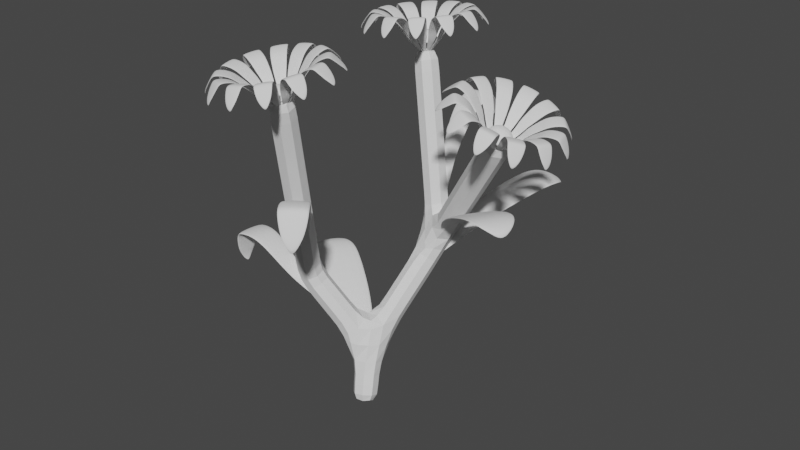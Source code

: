 # Source: Flower2.blend  (saved by Blender 2.92.15; exported with 4.5.12 LTS)
import bpy
from mathutils import Matrix  # noqa: F401  (used for matrix-valued properties, if any)

bpy.ops.wm.read_factory_settings(use_empty=True)
scene = bpy.context.scene
scene.name = 'Scene'

# ---- collections
col_collection = bpy.data.collections.new('Collection'); scene.collection.children.link(col_collection)

# ---- world
world_world = bpy.data.worlds.new('World'); scene.world = world_world
world_world.use_nodes = True; world_world.node_tree.nodes.clear()
_N = world_world.node_tree.nodes; _L = world_world.node_tree.links
n0 = _N.new('ShaderNodeOutputWorld'); n0.name = 'World Output'; n0.location = (300, 300)
n1 = _N.new('ShaderNodeBackground'); n1.name = 'Background'; n1.location = (10, 300)
n1.inputs[0].default_value = (0.05088, 0.05088, 0.05088, 1.0)
_L.new(n1.outputs[0], n0.inputs[0])
n0.is_active_output = True
world_world.color = (0.05088, 0.05088, 0.05088)
world_world.use_sun_shadow = False
world_world.sun_shadow_jitter_overblur = 0.0

# ---- meshes
me_plane_001 = bpy.data.meshes.new('Plane.001')
me_plane_001.from_pydata([(-0.6606, 2.523, 6.082), (0.01173, 2.152, 2.605), (-0.1878, 0.3661, 1.028), (0.0, 0.0, 0.0), (-1.241, -0.02934, 2.335), (-0.653, -1.115, 6.217), (2.009, 1.127, 5.438)], [(1, 0), (2, 1), (3, 2), (2, 4), (4, 5), (1, 6)], [])
_uv = me_plane_001.uv_layers.new(name='UVMap')
_uv.uv.foreach_set('vector', [])
me_plane_001.materials.append(None)
me_plane_001.use_remesh_fix_poles = True
me_plane_001.use_remesh_preserve_attributes = False
me_plane_001.use_mirror_vertex_groups = False
me_plane_001.update()
me_circle_018 = bpy.data.meshes.new('Circle.018')
me_circle_018.from_pydata([(0.8874, 0.1476, 0.465), (0.7476, 0.1446, 0.4307), (0.6315, 0.1357, 0.3686), (0.5265, 0.1212, 0.2533), (0.4288, 0.1016, 0.1574), (0.3546, 0.07783, 0.02602), (0.2935, 0.0691, -0.06233), (0.09733, 0.03174, -0.2725), (0.08366, 0.001096, -0.2725), (0.09733, -0.02955, -0.2725), (0.2935, -0.088, -0.06233), (0.3546, -0.09672, 0.02602), (0.4288, -0.1205, 0.1574), (0.5265, -0.1401, 0.2533), (0.6315, -0.1546, 0.3686), (0.7476, -0.1635, 0.4307), (0.8874, -0.1665, 0.465), (0.9408, -0.1635, 0.4392), (0.9847, -0.1546, 0.3889), (1.028, -0.1401, 0.3392), (1.067, -0.1205, 0.286), (1.097, -0.09672, 0.2457), (1.121, -0.06957, 0.2047), (1.135, -0.0401, 0.1692), (1.14, -0.00945, 0.1586), (1.135, 0.0212, 0.1692), (1.121, 0.05067, 0.2047), (1.097, 0.07783, 0.2457), (1.067, 0.1016, 0.286), (1.028, 0.1212, 0.3392), (0.9847, 0.1357, 0.3889), (0.9408, 0.1446, 0.4392), (0.8925, 0.1476, 0.4978), (0.7526, 0.1446, 0.4636), (0.6366, 0.1357, 0.4015), (0.5316, 0.1212, 0.2861), (0.4338, 0.1016, 0.1903), (0.3597, 0.07783, 0.05888), (0.2986, 0.05067, -0.02948), (0.1024, 0.03174, -0.2397), (0.08876, 0.001096, -0.2397), (0.1024, -0.02955, -0.2397), (0.2986, -0.06957, -0.02948), (0.3597, -0.09672, 0.05888), (0.4338, -0.1205, 0.1903), (0.5316, -0.1401, 0.2861), (0.6366, -0.1546, 0.4015), (0.7526, -0.1635, 0.4636), (0.8925, -0.1665, 0.4978), (0.9459, -0.1635, 0.472), (0.9898, -0.1546, 0.4217), (1.033, -0.1401, 0.372), (1.072, -0.1205, 0.3188), (1.102, -0.09672, 0.2785), (1.126, -0.06957, 0.2376), (1.14, -0.0401, 0.202), (1.146, -0.00945, 0.1915), (1.14, 0.0212, 0.202), (1.126, 0.05067, 0.2376), (1.102, 0.07783, 0.2785), (1.072, 0.1016, 0.3188), (1.033, 0.1212, 0.372), (0.9898, 0.1357, 0.4217), (0.9459, 0.1446, 0.472)], [], [(24, 23, 25), (23, 22, 26, 25), (22, 21, 27, 26), (21, 20, 28, 27), (20, 19, 29, 28), (19, 18, 30, 29), (18, 17, 31, 30), (0, 31, 17, 16), (1, 0, 16, 15), (2, 1, 15, 14), (3, 2, 14, 13), (4, 3, 13, 12), (5, 4, 12, 11), (6, 5, 11, 10), (7, 6, 10, 9), (8, 7, 9), (56, 57, 55), (55, 57, 58, 54), (54, 58, 59, 53), (53, 59, 60, 52), (52, 60, 61, 51), (51, 61, 62, 50), (50, 62, 63, 49), (32, 48, 49, 63), (33, 47, 48, 32), (34, 46, 47, 33), (35, 45, 46, 34), (36, 44, 45, 35), (37, 43, 44, 36), (38, 42, 43, 37), (39, 41, 42, 38), (40, 41, 39), (19, 51, 50, 18), (6, 38, 37, 5), (17, 49, 48, 16), (20, 52, 51, 19), (7, 39, 38, 6), (21, 53, 52, 20), (8, 40, 39, 7), (22, 54, 53, 21), (9, 41, 40, 8), (23, 55, 54, 22), (10, 42, 41, 9), (24, 56, 55, 23), (11, 43, 42, 10), (25, 57, 56, 24), (12, 44, 43, 11), (26, 58, 57, 25), (13, 45, 44, 12), (27, 59, 58, 26), (14, 46, 45, 13), (1, 33, 32, 0), (28, 60, 59, 27), (15, 47, 46, 14), (2, 34, 33, 1), (29, 61, 60, 28), (16, 48, 47, 15), (3, 35, 34, 2), (30, 62, 61, 29), (4, 36, 35, 3), (31, 63, 62, 30), (18, 50, 49, 17), (5, 37, 36, 4), (0, 32, 63, 31)])
me_circle_018.use_remesh_fix_poles = True
me_circle_018.use_remesh_preserve_attributes = False
me_circle_018.use_mirror_vertex_groups = False
me_circle_018.update()
me_icosphere_006 = bpy.data.meshes.new('Icosphere.006')
me_icosphere_006.from_pydata([(0.06603, -0.2032, 0.001168), (-0.1729, -0.1256, 0.001168), (-0.1729, 0.1256, 0.001168), (0.06603, 0.2032, 0.001168), (0.2137, 8.172e-09, 0.001167), (3.914e-08, 8.172e-09, 0.1332), (0.2285, -0.03526, -0.04567), (0.2272, -0.07382, -0.1057), (0.2272, 0.07382, -0.1057), (0.2285, 0.03526, -0.04567), (0.03708, -0.2282, -0.04567), (3.914e-08, -0.2389, -0.1057), (0.1404, -0.1933, -0.1057), (0.1042, -0.2064, -0.04567), (-0.2056, -0.1058, -0.04567), (-0.2272, -0.07382, -0.1057), (-0.1404, -0.1933, -0.1057), (-0.1642, -0.1629, -0.04567), (-0.1642, 0.1629, -0.04567), (-0.1404, 0.1933, -0.1057), (-0.2272, 0.07382, -0.1057), (-0.2056, 0.1058, -0.04567), (0.1042, 0.2064, -0.04567), (0.1404, 0.1933, -0.1057), (3.914e-08, 0.2389, -0.1057), (0.03708, 0.2282, -0.04567), (0.1985, -0.05706, 0.01433), (0.1644, -0.1194, 0.01992), (0.1156, -0.1712, 0.01433), (0.00708, -0.2064, 0.01433), (-0.0628, -0.1933, 0.01992), (-0.1271, -0.1629, 0.01433), (-0.1941, -0.07053, 0.01433), (-0.2032, 1.34e-08, 0.01992), (-0.1941, 0.07053, 0.01433), (-0.1271, 0.1629, 0.01433), (-0.0628, 0.1933, 0.01992), (0.00708, 0.2064, 0.01433), (0.1156, 0.1712, 0.01433), (0.1644, 0.1194, 0.01992), (0.1985, 0.05706, 0.01433), (0.01854, -0.05706, 0.1256), (0.03881, -0.1194, 0.09754), (0.05562, -0.1712, 0.05141), (0.18, 8.172e-09, 0.0514), (0.1256, 8.172e-09, 0.09754), (0.06, 8.172e-09, 0.1256), (-0.04854, -0.03526, 0.1256), (-0.1016, -0.07382, 0.09754), (-0.1456, -0.1058, 0.05141), (-0.04854, 0.03526, 0.1256), (-0.1016, 0.07382, 0.09754), (-0.1456, 0.1058, 0.05141), (0.01854, 0.05706, 0.1256), (0.03881, 0.1194, 0.09754), (0.05562, 0.1712, 0.05141), (0.08643, 0.06279, 0.108), (0.1525, 0.06279, 0.06719), (0.1068, 0.1256, 0.06719), (-0.03301, 0.1016, 0.108), (-0.01261, 0.1644, 0.06719), (-0.08643, 0.1404, 0.06719), (-0.1068, 8.172e-09, 0.108), (-0.1602, 0.03881, 0.06719), (-0.1602, -0.03881, 0.06719), (-0.03301, -0.1016, 0.108), (-0.08643, -0.1404, 0.06719), (-0.01261, -0.1644, 0.06719), (0.08643, -0.06279, 0.108), (0.1068, -0.1256, 0.06719), (0.1525, -0.06279, 0.06719), (0.2059, 0.1016, -0.03964), (0.1933, 0.1404, -0.1057), (0.1602, 0.1644, -0.03964), (-0.03301, 0.2272, -0.03964), (-0.07382, 0.2272, -0.1057), (-0.1068, 0.2032, -0.03964), (-0.2263, 0.03881, -0.03964), (-0.2389, -7.997e-08, -0.1057), (-0.2263, -0.03881, -0.03964), (-0.1068, -0.2032, -0.03964), (-0.07382, -0.2272, -0.1057), (-0.03301, -0.2272, -0.03964), (0.1602, -0.1644, -0.03964), (0.1933, -0.1404, -0.1057), (0.2059, -0.1016, -0.03964), (0.07382, 0.2272, -0.1057), (-0.1933, 0.1404, -0.1057), (-0.1933, -0.1404, -0.1057), (0.07382, -0.2272, -0.1057), (0.2389, 8.172e-09, -0.1057)], [], [(0, 28, 43), (1, 31, 49), (2, 34, 52), (3, 37, 55), (4, 40, 44), (46, 53, 5), (45, 56, 46), (44, 57, 45), (46, 56, 53), (56, 54, 53), (45, 57, 56), (57, 58, 56), (56, 58, 54), (58, 55, 54), (44, 40, 57), (40, 39, 57), (57, 39, 58), (39, 38, 58), (58, 38, 55), (38, 3, 55), (53, 50, 5), (54, 59, 53), (55, 60, 54), (53, 59, 50), (59, 51, 50), (54, 60, 59), (60, 61, 59), (59, 61, 51), (61, 52, 51), (55, 37, 60), (37, 36, 60), (60, 36, 61), (36, 35, 61), (61, 35, 52), (35, 2, 52), (50, 47, 5), (51, 62, 50), (52, 63, 51), (50, 62, 47), (62, 48, 47), (51, 63, 62), (63, 64, 62), (62, 64, 48), (64, 49, 48), (52, 34, 63), (34, 33, 63), (63, 33, 64), (33, 32, 64), (64, 32, 49), (32, 1, 49), (47, 41, 5), (48, 65, 47), (49, 66, 48), (47, 65, 41), (65, 42, 41), (48, 66, 65), (66, 67, 65), (65, 67, 42), (67, 43, 42), (49, 31, 66), (31, 30, 66), (66, 30, 67), (30, 29, 67), (67, 29, 43), (29, 0, 43), (41, 46, 5), (42, 68, 41), (43, 69, 42), (41, 68, 46), (68, 45, 46), (42, 69, 68), (69, 70, 68), (68, 70, 45), (70, 44, 45), (43, 28, 69), (28, 27, 69), (69, 27, 70), (27, 26, 70), (70, 26, 44), (26, 4, 44), (9, 40, 4), (8, 71, 9), (9, 71, 40), (71, 39, 40), (8, 72, 71), (72, 73, 71), (71, 73, 39), (73, 38, 39), (72, 23, 73), (23, 22, 73), (73, 22, 38), (22, 3, 38), (25, 37, 3), (24, 74, 25), (25, 74, 37), (74, 36, 37), (24, 75, 74), (75, 76, 74), (74, 76, 36), (76, 35, 36), (75, 19, 76), (19, 18, 76), (76, 18, 35), (18, 2, 35), (21, 34, 2), (20, 77, 21), (21, 77, 34), (77, 33, 34), (20, 78, 77), (78, 79, 77), (77, 79, 33), (79, 32, 33), (78, 15, 79), (15, 14, 79), (79, 14, 32), (14, 1, 32), (17, 31, 1), (16, 80, 17), (17, 80, 31), (80, 30, 31), (16, 81, 80), (81, 82, 80), (80, 82, 30), (82, 29, 30), (81, 11, 82), (11, 10, 82), (82, 10, 29), (10, 0, 29), (13, 28, 0), (12, 83, 13), (13, 83, 28), (83, 27, 28), (12, 84, 83), (84, 85, 83), (83, 85, 27), (85, 26, 27), (84, 7, 85), (7, 6, 85), (85, 6, 26), (6, 4, 26), (22, 25, 3), (23, 86, 22), (22, 86, 25), (86, 24, 25), (18, 21, 2), (19, 87, 18), (18, 87, 21), (87, 20, 21), (14, 17, 1), (15, 88, 14), (14, 88, 17), (88, 16, 17), (10, 13, 0), (11, 89, 10), (10, 89, 13), (89, 12, 13), (6, 9, 4), (7, 90, 6), (6, 90, 9), (90, 8, 9), (8, 90, 7, 84, 12, 89, 11, 81, 16, 88, 15, 78, 20, 87, 19, 75, 24, 86, 23, 72)])
_uv = me_icosphere_006.uv_layers.new(name='UVMap')
_uv.uv.foreach_set('vector', [0.8182, 0.3149, 0.7727, 0.3149, 0.7955, 0.3543, 1.0, 0.3149, 0.9545, 0.3149, 0.9773, 0.3543, 0.2727, 0.3149, 0.2273, 0.3149, 0.25, 0.3543, 0.4545, 0.3149, 0.4091, 0.3149, 0.4318, 0.3543, 0.6364, 0.3149, 0.5909, 0.3149, 0.6136, 0.3543, 0.5682, 0.433, 0.5227, 0.433, 0.5455, 0.4724, 0.5909, 0.3937, 0.5455, 0.3937, 0.5682, 0.433, 0.6136, 0.3543, 0.5682, 0.3543, 0.5909, 0.3937, 0.5682, 0.433, 0.5455, 0.3937, 0.5227, 0.433, 0.5455, 0.3937, 0.5, 0.3937, 0.5227, 0.433, 0.5909, 0.3937, 0.5682, 0.3543, 0.5455, 0.3937, 0.5682, 0.3543, 0.5227, 0.3543, 0.5455, 0.3937, 0.5455, 0.3937, 0.5227, 0.3543, 0.5, 0.3937, 0.5227, 0.3543, 0.4773, 0.3543, 0.5, 0.3937, 0.6136, 0.3543, 0.5909, 0.3149, 0.5682, 0.3543, 0.5909, 0.3149, 0.5455, 0.3149, 0.5682, 0.3543, 0.5682, 0.3543, 0.5455, 0.3149, 0.5227, 0.3543, 0.5455, 0.3149, 0.5, 0.3149, 0.5227, 0.3543, 0.5227, 0.3543, 0.5, 0.3149, 0.4773, 0.3543, 0.5, 0.3149, 0.4545, 0.3149, 0.4773, 0.3543, 0.3864, 0.433, 0.3409, 0.433, 0.3636, 0.4724, 0.4091, 0.3937, 0.3636, 0.3937, 0.3864, 0.433, 0.4318, 0.3543, 0.3864, 0.3543, 0.4091, 0.3937, 0.3864, 0.433, 0.3636, 0.3937, 0.3409, 0.433, 0.3636, 0.3937, 0.3182, 0.3937, 0.3409, 0.433, 0.4091, 0.3937, 0.3864, 0.3543, 0.3636, 0.3937, 0.3864, 0.3543, 0.3409, 0.3543, 0.3636, 0.3937, 0.3636, 0.3937, 0.3409, 0.3543, 0.3182, 0.3937, 0.3409, 0.3543, 0.2955, 0.3543, 0.3182, 0.3937, 0.4318, 0.3543, 0.4091, 0.3149, 0.3864, 0.3543, 0.4091, 0.3149, 0.3636, 0.3149, 0.3864, 0.3543, 0.3864, 0.3543, 0.3636, 0.3149, 0.3409, 0.3543, 0.3636, 0.3149, 0.3182, 0.3149, 0.3409, 0.3543, 0.3409, 0.3543, 0.3182, 0.3149, 0.2955, 0.3543, 0.3182, 0.3149, 0.2727, 0.3149, 0.2955, 0.3543, 0.2045, 0.433, 0.1591, 0.433, 0.1818, 0.4724, 0.2273, 0.3937, 0.1818, 0.3937, 0.2045, 0.433, 0.25, 0.3543, 0.2045, 0.3543, 0.2273, 0.3937, 0.2045, 0.433, 0.1818, 0.3937, 0.1591, 0.433, 0.1818, 0.3937, 0.1364, 0.3937, 0.1591, 0.433, 0.2273, 0.3937, 0.2045, 0.3543, 0.1818, 0.3937, 0.2045, 0.3543, 0.1591, 0.3543, 0.1818, 0.3937, 0.1818, 0.3937, 0.1591, 0.3543, 0.1364, 0.3937, 0.1591, 0.3543, 0.1136, 0.3543, 0.1364, 0.3937, 0.25, 0.3543, 0.2273, 0.3149, 0.2045, 0.3543, 0.2273, 0.3149, 0.1818, 0.3149, 0.2045, 0.3543, 0.2045, 0.3543, 0.1818, 0.3149, 0.1591, 0.3543, 0.1818, 0.3149, 0.1364, 0.3149, 0.1591, 0.3543, 0.1591, 0.3543, 0.1364, 0.3149, 0.1136, 0.3543, 0.1364, 0.3149, 0.09091, 0.3149, 0.1136, 0.3543, 0.9318, 0.433, 0.8864, 0.433, 0.9091, 0.4724, 0.9545, 0.3937, 0.9091, 0.3937, 0.9318, 0.433, 0.9773, 0.3543, 0.9318, 0.3543, 0.9545, 0.3937, 0.9318, 0.433, 0.9091, 0.3937, 0.8864, 0.433, 0.9091, 0.3937, 0.8636, 0.3937, 0.8864, 0.433, 0.9545, 0.3937, 0.9318, 0.3543, 0.9091, 0.3937, 0.9318, 0.3543, 0.8864, 0.3543, 0.9091, 0.3937, 0.9091, 0.3937, 0.8864, 0.3543, 0.8636, 0.3937, 0.8864, 0.3543, 0.8409, 0.3543, 0.8636, 0.3937, 0.9773, 0.3543, 0.9545, 0.3149, 0.9318, 0.3543, 0.9545, 0.3149, 0.9091, 0.3149, 0.9318, 0.3543, 0.9318, 0.3543, 0.9091, 0.3149, 0.8864, 0.3543, 0.9091, 0.3149, 0.8636, 0.3149, 0.8864, 0.3543, 0.8864, 0.3543, 0.8636, 0.3149, 0.8409, 0.3543, 0.8636, 0.3149, 0.8182, 0.3149, 0.8409, 0.3543, 0.75, 0.433, 0.7045, 0.433, 0.7273, 0.4724, 0.7727, 0.3937, 0.7273, 0.3937, 0.75, 0.433, 0.7955, 0.3543, 0.75, 0.3543, 0.7727, 0.3937, 0.75, 0.433, 0.7273, 0.3937, 0.7045, 0.433, 0.7273, 0.3937, 0.6818, 0.3937, 0.7045, 0.433, 0.7727, 0.3937, 0.75, 0.3543, 0.7273, 0.3937, 0.75, 0.3543, 0.7045, 0.3543, 0.7273, 0.3937, 0.7273, 0.3937, 0.7045, 0.3543, 0.6818, 0.3937, 0.7045, 0.3543, 0.6591, 0.3543, 0.6818, 0.3937, 0.7955, 0.3543, 0.7727, 0.3149, 0.75, 0.3543, 0.7727, 0.3149, 0.7273, 0.3149, 0.75, 0.3543, 0.75, 0.3543, 0.7273, 0.3149, 0.7045, 0.3543, 0.7273, 0.3149, 0.6818, 0.3149, 0.7045, 0.3543, 0.7045, 0.3543, 0.6818, 0.3149, 0.6591, 0.3543, 0.6818, 0.3149, 0.6364, 0.3149, 0.6591, 0.3543, 0.6136, 0.2756, 0.5909, 0.3149, 0.6364, 0.3149, 0.5909, 0.2362, 0.5682, 0.2756, 0.6136, 0.2756, 0.6136, 0.2756, 0.5682, 0.2756, 0.5909, 0.3149, 0.5682, 0.2756, 0.5455, 0.3149, 0.5909, 0.3149, 0.5909, 0.2362, 0.5455, 0.2362, 0.5682, 0.2756, 0.5455, 0.2362, 0.5227, 0.2756, 0.5682, 0.2756, 0.5682, 0.2756, 0.5227, 0.2756, 0.5455, 0.3149, 0.5227, 0.2756, 0.5, 0.3149, 0.5455, 0.3149, 0.5455, 0.2362, 0.5, 0.2362, 0.5227, 0.2756, 0.5, 0.2362, 0.4773, 0.2756, 0.5227, 0.2756, 0.5227, 0.2756, 0.4773, 0.2756, 0.5, 0.3149, 0.4773, 0.2756, 0.4545, 0.3149, 0.5, 0.3149, 0.4318, 0.2756, 0.4091, 0.3149, 0.4545, 0.3149, 0.4091, 0.2362, 0.3864, 0.2756, 0.4318, 0.2756, 0.4318, 0.2756, 0.3864, 0.2756, 0.4091, 0.3149, 0.3864, 0.2756, 0.3636, 0.3149, 0.4091, 0.3149, 0.4091, 0.2362, 0.3636, 0.2362, 0.3864, 0.2756, 0.3636, 0.2362, 0.3409, 0.2756, 0.3864, 0.2756, 0.3864, 0.2756, 0.3409, 0.2756, 0.3636, 0.3149, 0.3409, 0.2756, 0.3182, 0.3149, 0.3636, 0.3149, 0.3636, 0.2362, 0.3182, 0.2362, 0.3409, 0.2756, 0.3182, 0.2362, 0.2955, 0.2756, 0.3409, 0.2756, 0.3409, 0.2756, 0.2955, 0.2756, 0.3182, 0.3149, 0.2955, 0.2756, 0.2727, 0.3149, 0.3182, 0.3149, 0.25, 0.2756, 0.2273, 0.3149, 0.2727, 0.3149, 0.2273, 0.2362, 0.2045, 0.2756, 0.25, 0.2756, 0.25, 0.2756, 0.2045, 0.2756, 0.2273, 0.3149, 0.2045, 0.2756, 0.1818, 0.3149, 0.2273, 0.3149, 0.2273, 0.2362, 0.1818, 0.2362, 0.2045, 0.2756, 0.1818, 0.2362, 0.1591, 0.2756, 0.2045, 0.2756, 0.2045, 0.2756, 0.1591, 0.2756, 0.1818, 0.3149, 0.1591, 0.2756, 0.1364, 0.3149, 0.1818, 0.3149, 0.1818, 0.2362, 0.1364, 0.2362, 0.1591, 0.2756, 0.1364, 0.2362, 0.1136, 0.2756, 0.1591, 0.2756, 0.1591, 0.2756, 0.1136, 0.2756, 0.1364, 0.3149, 0.1136, 0.2756, 0.09091, 0.3149, 0.1364, 0.3149, 0.9773, 0.2756, 0.9545, 0.3149, 1.0, 0.3149, 0.9545, 0.2362, 0.9318, 0.2756, 0.9773, 0.2756, 0.9773, 0.2756, 0.9318, 0.2756, 0.9545, 0.3149, 0.9318, 0.2756, 0.9091, 0.3149, 0.9545, 0.3149, 0.9545, 0.2362, 0.9091, 0.2362, 0.9318, 0.2756, 0.9091, 0.2362, 0.8864, 0.2756, 0.9318, 0.2756, 0.9318, 0.2756, 0.8864, 0.2756, 0.9091, 0.3149, 0.8864, 0.2756, 0.8636, 0.3149, 0.9091, 0.3149, 0.9091, 0.2362, 0.8636, 0.2362, 0.8864, 0.2756, 0.8636, 0.2362, 0.8409, 0.2756, 0.8864, 0.2756, 0.8864, 0.2756, 0.8409, 0.2756, 0.8636, 0.3149, 0.8409, 0.2756, 0.8182, 0.3149, 0.8636, 0.3149, 0.7955, 0.2756, 0.7727, 0.3149, 0.8182, 0.3149, 0.7727, 0.2362, 0.75, 0.2756, 0.7955, 0.2756, 0.7955, 0.2756, 0.75, 0.2756, 0.7727, 0.3149, 0.75, 0.2756, 0.7273, 0.3149, 0.7727, 0.3149, 0.7727, 0.2362, 0.7273, 0.2362, 0.75, 0.2756, 0.7273, 0.2362, 0.7045, 0.2756, 0.75, 0.2756, 0.75, 0.2756, 0.7045, 0.2756, 0.7273, 0.3149, 0.7045, 0.2756, 0.6818, 0.3149, 0.7273, 0.3149, 0.7273, 0.2362, 0.6818, 0.2362, 0.7045, 0.2756, 0.6818, 0.2362, 0.6591, 0.2756, 0.7045, 0.2756, 0.7045, 0.2756, 0.6591, 0.2756, 0.6818, 0.3149, 0.6591, 0.2756, 0.6364, 0.3149, 0.6818, 0.3149, 0.4773, 0.2756, 0.4318, 0.2756, 0.4545, 0.3149, 0.5, 0.2362, 0.4545, 0.2362, 0.4773, 0.2756, 0.4773, 0.2756, 0.4545, 0.2362, 0.4318, 0.2756, 0.4545, 0.2362, 0.4091, 0.2362, 0.4318, 0.2756, 0.2955, 0.2756, 0.25, 0.2756, 0.2727, 0.3149, 0.3182, 0.2362, 0.2727, 0.2362, 0.2955, 0.2756, 0.2955, 0.2756, 0.2727, 0.2362, 0.25, 0.2756, 0.2727, 0.2362, 0.2273, 0.2362, 0.25, 0.2756, 0.1136, 0.2756, 0.06818, 0.2756, 0.09091, 0.3149, 0.1364, 0.2362, 0.09091, 0.2362, 0.1136, 0.2756, 0.1136, 0.2756, 0.09091, 0.2362, 0.06818, 0.2756, 0.09091, 0.2362, 0.04545, 0.2362, 0.06818, 0.2756, 0.8409, 0.2756, 0.7955, 0.2756, 0.8182, 0.3149, 0.8636, 0.2362, 0.8182, 0.2362, 0.8409, 0.2756, 0.8409, 0.2756, 0.8182, 0.2362, 0.7955, 0.2756, 0.8182, 0.2362, 0.7727, 0.2362, 0.7955, 0.2756, 0.6591, 0.2756, 0.6136, 0.2756, 0.6364, 0.3149, 0.6818, 0.2362, 0.6364, 0.2362, 0.6591, 0.2756, 0.6591, 0.2756, 0.6364, 0.2362, 0.6136, 0.2756, 0.6364, 0.2362, 0.5909, 0.2362, 0.6136, 0.2756, 0.5909, 0.2362, 0.6364, 0.2362, 0.6818, 0.2362, 0.7273, 0.2362, 0.7727, 0.2362, 0.8182, 0.2362, 0.8636, 0.2362, 0.9091, 0.2362, 0.9545, 0.2362, 0.09091, 0.2362, 0.1364, 0.2362, 0.1818, 0.2362, 0.2273, 0.2362, 0.2727, 0.2362, 0.3182, 0.2362, 0.3636, 0.2362, 0.4091, 0.2362, 0.4545, 0.2362, 0.5, 0.2362, 0.5455, 0.2362])
me_icosphere_006.use_remesh_fix_poles = True
me_icosphere_006.use_remesh_preserve_attributes = False
me_icosphere_006.use_mirror_vertex_groups = False
me_icosphere_006.update()
me_circle_019 = bpy.data.meshes.new('Circle.019')
me_circle_019.from_pydata([(0.8874, 0.1476, 0.465), (0.7476, 0.1446, 0.4307), (0.6315, 0.1357, 0.3686), (0.5265, 0.1212, 0.2533), (0.4288, 0.1016, 0.1574), (0.3546, 0.07783, 0.02602), (0.2935, 0.0691, -0.06233), (0.09733, 0.03174, -0.2725), (0.08366, 0.001096, -0.2725), (0.09733, -0.02955, -0.2725), (0.2935, -0.088, -0.06233), (0.3546, -0.09672, 0.02602), (0.4288, -0.1205, 0.1574), (0.5265, -0.1401, 0.2533), (0.6315, -0.1546, 0.3686), (0.7476, -0.1635, 0.4307), (0.8874, -0.1665, 0.465), (0.9408, -0.1635, 0.4392), (0.9847, -0.1546, 0.3889), (1.028, -0.1401, 0.3392), (1.067, -0.1205, 0.286), (1.097, -0.09672, 0.2457), (1.121, -0.06957, 0.2047), (1.135, -0.0401, 0.1692), (1.14, -0.00945, 0.1586), (1.135, 0.0212, 0.1692), (1.121, 0.05067, 0.2047), (1.097, 0.07783, 0.2457), (1.067, 0.1016, 0.286), (1.028, 0.1212, 0.3392), (0.9847, 0.1357, 0.3889), (0.9408, 0.1446, 0.4392), (0.8925, 0.1476, 0.4978), (0.7526, 0.1446, 0.4636), (0.6366, 0.1357, 0.4015), (0.5316, 0.1212, 0.2861), (0.4338, 0.1016, 0.1903), (0.3597, 0.07783, 0.05888), (0.2986, 0.05067, -0.02948), (0.1024, 0.03174, -0.2397), (0.08876, 0.001096, -0.2397), (0.1024, -0.02955, -0.2397), (0.2986, -0.06957, -0.02948), (0.3597, -0.09672, 0.05888), (0.4338, -0.1205, 0.1903), (0.5316, -0.1401, 0.2861), (0.6366, -0.1546, 0.4015), (0.7526, -0.1635, 0.4636), (0.8925, -0.1665, 0.4978), (0.9459, -0.1635, 0.472), (0.9898, -0.1546, 0.4217), (1.033, -0.1401, 0.372), (1.072, -0.1205, 0.3188), (1.102, -0.09672, 0.2785), (1.126, -0.06957, 0.2376), (1.14, -0.0401, 0.202), (1.146, -0.00945, 0.1915), (1.14, 0.0212, 0.202), (1.126, 0.05067, 0.2376), (1.102, 0.07783, 0.2785), (1.072, 0.1016, 0.3188), (1.033, 0.1212, 0.372), (0.9898, 0.1357, 0.4217), (0.9459, 0.1446, 0.472)], [], [(24, 23, 25), (23, 22, 26, 25), (22, 21, 27, 26), (21, 20, 28, 27), (20, 19, 29, 28), (19, 18, 30, 29), (18, 17, 31, 30), (0, 31, 17, 16), (1, 0, 16, 15), (2, 1, 15, 14), (3, 2, 14, 13), (4, 3, 13, 12), (5, 4, 12, 11), (6, 5, 11, 10), (7, 6, 10, 9), (8, 7, 9), (56, 57, 55), (55, 57, 58, 54), (54, 58, 59, 53), (53, 59, 60, 52), (52, 60, 61, 51), (51, 61, 62, 50), (50, 62, 63, 49), (32, 48, 49, 63), (33, 47, 48, 32), (34, 46, 47, 33), (35, 45, 46, 34), (36, 44, 45, 35), (37, 43, 44, 36), (38, 42, 43, 37), (39, 41, 42, 38), (40, 41, 39), (19, 51, 50, 18), (6, 38, 37, 5), (17, 49, 48, 16), (20, 52, 51, 19), (7, 39, 38, 6), (21, 53, 52, 20), (8, 40, 39, 7), (22, 54, 53, 21), (9, 41, 40, 8), (23, 55, 54, 22), (10, 42, 41, 9), (24, 56, 55, 23), (11, 43, 42, 10), (25, 57, 56, 24), (12, 44, 43, 11), (26, 58, 57, 25), (13, 45, 44, 12), (27, 59, 58, 26), (14, 46, 45, 13), (1, 33, 32, 0), (28, 60, 59, 27), (15, 47, 46, 14), (2, 34, 33, 1), (29, 61, 60, 28), (16, 48, 47, 15), (3, 35, 34, 2), (30, 62, 61, 29), (4, 36, 35, 3), (31, 63, 62, 30), (18, 50, 49, 17), (5, 37, 36, 4), (0, 32, 63, 31)])
me_circle_019.use_remesh_fix_poles = True
me_circle_019.use_remesh_preserve_attributes = False
me_circle_019.use_mirror_vertex_groups = False
me_circle_019.update()
me_icosphere_007 = bpy.data.meshes.new('Icosphere.007')
me_icosphere_007.from_pydata([(0.06603, -0.2032, 0.001168), (-0.1729, -0.1256, 0.001168), (-0.1729, 0.1256, 0.001168), (0.06603, 0.2032, 0.001168), (0.2137, 8.172e-09, 0.001167), (3.914e-08, 8.172e-09, 0.1332), (0.2285, -0.03526, -0.04567), (0.2272, -0.07382, -0.1057), (0.2272, 0.07382, -0.1057), (0.2285, 0.03526, -0.04567), (0.03708, -0.2282, -0.04567), (3.914e-08, -0.2389, -0.1057), (0.1404, -0.1933, -0.1057), (0.1042, -0.2064, -0.04567), (-0.2056, -0.1058, -0.04567), (-0.2272, -0.07382, -0.1057), (-0.1404, -0.1933, -0.1057), (-0.1642, -0.1629, -0.04567), (-0.1642, 0.1629, -0.04567), (-0.1404, 0.1933, -0.1057), (-0.2272, 0.07382, -0.1057), (-0.2056, 0.1058, -0.04567), (0.1042, 0.2064, -0.04567), (0.1404, 0.1933, -0.1057), (3.914e-08, 0.2389, -0.1057), (0.03708, 0.2282, -0.04567), (0.1985, -0.05706, 0.01433), (0.1644, -0.1194, 0.01992), (0.1156, -0.1712, 0.01433), (0.00708, -0.2064, 0.01433), (-0.0628, -0.1933, 0.01992), (-0.1271, -0.1629, 0.01433), (-0.1941, -0.07053, 0.01433), (-0.2032, 1.34e-08, 0.01992), (-0.1941, 0.07053, 0.01433), (-0.1271, 0.1629, 0.01433), (-0.0628, 0.1933, 0.01992), (0.00708, 0.2064, 0.01433), (0.1156, 0.1712, 0.01433), (0.1644, 0.1194, 0.01992), (0.1985, 0.05706, 0.01433), (0.01854, -0.05706, 0.1256), (0.03881, -0.1194, 0.09754), (0.05562, -0.1712, 0.05141), (0.18, 8.172e-09, 0.0514), (0.1256, 8.172e-09, 0.09754), (0.06, 8.172e-09, 0.1256), (-0.04854, -0.03526, 0.1256), (-0.1016, -0.07382, 0.09754), (-0.1456, -0.1058, 0.05141), (-0.04854, 0.03526, 0.1256), (-0.1016, 0.07382, 0.09754), (-0.1456, 0.1058, 0.05141), (0.01854, 0.05706, 0.1256), (0.03881, 0.1194, 0.09754), (0.05562, 0.1712, 0.05141), (0.08643, 0.06279, 0.108), (0.1525, 0.06279, 0.06719), (0.1068, 0.1256, 0.06719), (-0.03301, 0.1016, 0.108), (-0.01261, 0.1644, 0.06719), (-0.08643, 0.1404, 0.06719), (-0.1068, 8.172e-09, 0.108), (-0.1602, 0.03881, 0.06719), (-0.1602, -0.03881, 0.06719), (-0.03301, -0.1016, 0.108), (-0.08643, -0.1404, 0.06719), (-0.01261, -0.1644, 0.06719), (0.08643, -0.06279, 0.108), (0.1068, -0.1256, 0.06719), (0.1525, -0.06279, 0.06719), (0.2059, 0.1016, -0.03964), (0.1933, 0.1404, -0.1057), (0.1602, 0.1644, -0.03964), (-0.03301, 0.2272, -0.03964), (-0.07382, 0.2272, -0.1057), (-0.1068, 0.2032, -0.03964), (-0.2263, 0.03881, -0.03964), (-0.2389, -7.997e-08, -0.1057), (-0.2263, -0.03881, -0.03964), (-0.1068, -0.2032, -0.03964), (-0.07382, -0.2272, -0.1057), (-0.03301, -0.2272, -0.03964), (0.1602, -0.1644, -0.03964), (0.1933, -0.1404, -0.1057), (0.2059, -0.1016, -0.03964), (0.07382, 0.2272, -0.1057), (-0.1933, 0.1404, -0.1057), (-0.1933, -0.1404, -0.1057), (0.07382, -0.2272, -0.1057), (0.2389, 8.172e-09, -0.1057)], [], [(0, 28, 43), (1, 31, 49), (2, 34, 52), (3, 37, 55), (4, 40, 44), (46, 53, 5), (45, 56, 46), (44, 57, 45), (46, 56, 53), (56, 54, 53), (45, 57, 56), (57, 58, 56), (56, 58, 54), (58, 55, 54), (44, 40, 57), (40, 39, 57), (57, 39, 58), (39, 38, 58), (58, 38, 55), (38, 3, 55), (53, 50, 5), (54, 59, 53), (55, 60, 54), (53, 59, 50), (59, 51, 50), (54, 60, 59), (60, 61, 59), (59, 61, 51), (61, 52, 51), (55, 37, 60), (37, 36, 60), (60, 36, 61), (36, 35, 61), (61, 35, 52), (35, 2, 52), (50, 47, 5), (51, 62, 50), (52, 63, 51), (50, 62, 47), (62, 48, 47), (51, 63, 62), (63, 64, 62), (62, 64, 48), (64, 49, 48), (52, 34, 63), (34, 33, 63), (63, 33, 64), (33, 32, 64), (64, 32, 49), (32, 1, 49), (47, 41, 5), (48, 65, 47), (49, 66, 48), (47, 65, 41), (65, 42, 41), (48, 66, 65), (66, 67, 65), (65, 67, 42), (67, 43, 42), (49, 31, 66), (31, 30, 66), (66, 30, 67), (30, 29, 67), (67, 29, 43), (29, 0, 43), (41, 46, 5), (42, 68, 41), (43, 69, 42), (41, 68, 46), (68, 45, 46), (42, 69, 68), (69, 70, 68), (68, 70, 45), (70, 44, 45), (43, 28, 69), (28, 27, 69), (69, 27, 70), (27, 26, 70), (70, 26, 44), (26, 4, 44), (9, 40, 4), (8, 71, 9), (9, 71, 40), (71, 39, 40), (8, 72, 71), (72, 73, 71), (71, 73, 39), (73, 38, 39), (72, 23, 73), (23, 22, 73), (73, 22, 38), (22, 3, 38), (25, 37, 3), (24, 74, 25), (25, 74, 37), (74, 36, 37), (24, 75, 74), (75, 76, 74), (74, 76, 36), (76, 35, 36), (75, 19, 76), (19, 18, 76), (76, 18, 35), (18, 2, 35), (21, 34, 2), (20, 77, 21), (21, 77, 34), (77, 33, 34), (20, 78, 77), (78, 79, 77), (77, 79, 33), (79, 32, 33), (78, 15, 79), (15, 14, 79), (79, 14, 32), (14, 1, 32), (17, 31, 1), (16, 80, 17), (17, 80, 31), (80, 30, 31), (16, 81, 80), (81, 82, 80), (80, 82, 30), (82, 29, 30), (81, 11, 82), (11, 10, 82), (82, 10, 29), (10, 0, 29), (13, 28, 0), (12, 83, 13), (13, 83, 28), (83, 27, 28), (12, 84, 83), (84, 85, 83), (83, 85, 27), (85, 26, 27), (84, 7, 85), (7, 6, 85), (85, 6, 26), (6, 4, 26), (22, 25, 3), (23, 86, 22), (22, 86, 25), (86, 24, 25), (18, 21, 2), (19, 87, 18), (18, 87, 21), (87, 20, 21), (14, 17, 1), (15, 88, 14), (14, 88, 17), (88, 16, 17), (10, 13, 0), (11, 89, 10), (10, 89, 13), (89, 12, 13), (6, 9, 4), (7, 90, 6), (6, 90, 9), (90, 8, 9), (8, 90, 7, 84, 12, 89, 11, 81, 16, 88, 15, 78, 20, 87, 19, 75, 24, 86, 23, 72)])
_uv = me_icosphere_007.uv_layers.new(name='UVMap')
_uv.uv.foreach_set('vector', [0.8182, 0.3149, 0.7727, 0.3149, 0.7955, 0.3543, 1.0, 0.3149, 0.9545, 0.3149, 0.9773, 0.3543, 0.2727, 0.3149, 0.2273, 0.3149, 0.25, 0.3543, 0.4545, 0.3149, 0.4091, 0.3149, 0.4318, 0.3543, 0.6364, 0.3149, 0.5909, 0.3149, 0.6136, 0.3543, 0.5682, 0.433, 0.5227, 0.433, 0.5455, 0.4724, 0.5909, 0.3937, 0.5455, 0.3937, 0.5682, 0.433, 0.6136, 0.3543, 0.5682, 0.3543, 0.5909, 0.3937, 0.5682, 0.433, 0.5455, 0.3937, 0.5227, 0.433, 0.5455, 0.3937, 0.5, 0.3937, 0.5227, 0.433, 0.5909, 0.3937, 0.5682, 0.3543, 0.5455, 0.3937, 0.5682, 0.3543, 0.5227, 0.3543, 0.5455, 0.3937, 0.5455, 0.3937, 0.5227, 0.3543, 0.5, 0.3937, 0.5227, 0.3543, 0.4773, 0.3543, 0.5, 0.3937, 0.6136, 0.3543, 0.5909, 0.3149, 0.5682, 0.3543, 0.5909, 0.3149, 0.5455, 0.3149, 0.5682, 0.3543, 0.5682, 0.3543, 0.5455, 0.3149, 0.5227, 0.3543, 0.5455, 0.3149, 0.5, 0.3149, 0.5227, 0.3543, 0.5227, 0.3543, 0.5, 0.3149, 0.4773, 0.3543, 0.5, 0.3149, 0.4545, 0.3149, 0.4773, 0.3543, 0.3864, 0.433, 0.3409, 0.433, 0.3636, 0.4724, 0.4091, 0.3937, 0.3636, 0.3937, 0.3864, 0.433, 0.4318, 0.3543, 0.3864, 0.3543, 0.4091, 0.3937, 0.3864, 0.433, 0.3636, 0.3937, 0.3409, 0.433, 0.3636, 0.3937, 0.3182, 0.3937, 0.3409, 0.433, 0.4091, 0.3937, 0.3864, 0.3543, 0.3636, 0.3937, 0.3864, 0.3543, 0.3409, 0.3543, 0.3636, 0.3937, 0.3636, 0.3937, 0.3409, 0.3543, 0.3182, 0.3937, 0.3409, 0.3543, 0.2955, 0.3543, 0.3182, 0.3937, 0.4318, 0.3543, 0.4091, 0.3149, 0.3864, 0.3543, 0.4091, 0.3149, 0.3636, 0.3149, 0.3864, 0.3543, 0.3864, 0.3543, 0.3636, 0.3149, 0.3409, 0.3543, 0.3636, 0.3149, 0.3182, 0.3149, 0.3409, 0.3543, 0.3409, 0.3543, 0.3182, 0.3149, 0.2955, 0.3543, 0.3182, 0.3149, 0.2727, 0.3149, 0.2955, 0.3543, 0.2045, 0.433, 0.1591, 0.433, 0.1818, 0.4724, 0.2273, 0.3937, 0.1818, 0.3937, 0.2045, 0.433, 0.25, 0.3543, 0.2045, 0.3543, 0.2273, 0.3937, 0.2045, 0.433, 0.1818, 0.3937, 0.1591, 0.433, 0.1818, 0.3937, 0.1364, 0.3937, 0.1591, 0.433, 0.2273, 0.3937, 0.2045, 0.3543, 0.1818, 0.3937, 0.2045, 0.3543, 0.1591, 0.3543, 0.1818, 0.3937, 0.1818, 0.3937, 0.1591, 0.3543, 0.1364, 0.3937, 0.1591, 0.3543, 0.1136, 0.3543, 0.1364, 0.3937, 0.25, 0.3543, 0.2273, 0.3149, 0.2045, 0.3543, 0.2273, 0.3149, 0.1818, 0.3149, 0.2045, 0.3543, 0.2045, 0.3543, 0.1818, 0.3149, 0.1591, 0.3543, 0.1818, 0.3149, 0.1364, 0.3149, 0.1591, 0.3543, 0.1591, 0.3543, 0.1364, 0.3149, 0.1136, 0.3543, 0.1364, 0.3149, 0.09091, 0.3149, 0.1136, 0.3543, 0.9318, 0.433, 0.8864, 0.433, 0.9091, 0.4724, 0.9545, 0.3937, 0.9091, 0.3937, 0.9318, 0.433, 0.9773, 0.3543, 0.9318, 0.3543, 0.9545, 0.3937, 0.9318, 0.433, 0.9091, 0.3937, 0.8864, 0.433, 0.9091, 0.3937, 0.8636, 0.3937, 0.8864, 0.433, 0.9545, 0.3937, 0.9318, 0.3543, 0.9091, 0.3937, 0.9318, 0.3543, 0.8864, 0.3543, 0.9091, 0.3937, 0.9091, 0.3937, 0.8864, 0.3543, 0.8636, 0.3937, 0.8864, 0.3543, 0.8409, 0.3543, 0.8636, 0.3937, 0.9773, 0.3543, 0.9545, 0.3149, 0.9318, 0.3543, 0.9545, 0.3149, 0.9091, 0.3149, 0.9318, 0.3543, 0.9318, 0.3543, 0.9091, 0.3149, 0.8864, 0.3543, 0.9091, 0.3149, 0.8636, 0.3149, 0.8864, 0.3543, 0.8864, 0.3543, 0.8636, 0.3149, 0.8409, 0.3543, 0.8636, 0.3149, 0.8182, 0.3149, 0.8409, 0.3543, 0.75, 0.433, 0.7045, 0.433, 0.7273, 0.4724, 0.7727, 0.3937, 0.7273, 0.3937, 0.75, 0.433, 0.7955, 0.3543, 0.75, 0.3543, 0.7727, 0.3937, 0.75, 0.433, 0.7273, 0.3937, 0.7045, 0.433, 0.7273, 0.3937, 0.6818, 0.3937, 0.7045, 0.433, 0.7727, 0.3937, 0.75, 0.3543, 0.7273, 0.3937, 0.75, 0.3543, 0.7045, 0.3543, 0.7273, 0.3937, 0.7273, 0.3937, 0.7045, 0.3543, 0.6818, 0.3937, 0.7045, 0.3543, 0.6591, 0.3543, 0.6818, 0.3937, 0.7955, 0.3543, 0.7727, 0.3149, 0.75, 0.3543, 0.7727, 0.3149, 0.7273, 0.3149, 0.75, 0.3543, 0.75, 0.3543, 0.7273, 0.3149, 0.7045, 0.3543, 0.7273, 0.3149, 0.6818, 0.3149, 0.7045, 0.3543, 0.7045, 0.3543, 0.6818, 0.3149, 0.6591, 0.3543, 0.6818, 0.3149, 0.6364, 0.3149, 0.6591, 0.3543, 0.6136, 0.2756, 0.5909, 0.3149, 0.6364, 0.3149, 0.5909, 0.2362, 0.5682, 0.2756, 0.6136, 0.2756, 0.6136, 0.2756, 0.5682, 0.2756, 0.5909, 0.3149, 0.5682, 0.2756, 0.5455, 0.3149, 0.5909, 0.3149, 0.5909, 0.2362, 0.5455, 0.2362, 0.5682, 0.2756, 0.5455, 0.2362, 0.5227, 0.2756, 0.5682, 0.2756, 0.5682, 0.2756, 0.5227, 0.2756, 0.5455, 0.3149, 0.5227, 0.2756, 0.5, 0.3149, 0.5455, 0.3149, 0.5455, 0.2362, 0.5, 0.2362, 0.5227, 0.2756, 0.5, 0.2362, 0.4773, 0.2756, 0.5227, 0.2756, 0.5227, 0.2756, 0.4773, 0.2756, 0.5, 0.3149, 0.4773, 0.2756, 0.4545, 0.3149, 0.5, 0.3149, 0.4318, 0.2756, 0.4091, 0.3149, 0.4545, 0.3149, 0.4091, 0.2362, 0.3864, 0.2756, 0.4318, 0.2756, 0.4318, 0.2756, 0.3864, 0.2756, 0.4091, 0.3149, 0.3864, 0.2756, 0.3636, 0.3149, 0.4091, 0.3149, 0.4091, 0.2362, 0.3636, 0.2362, 0.3864, 0.2756, 0.3636, 0.2362, 0.3409, 0.2756, 0.3864, 0.2756, 0.3864, 0.2756, 0.3409, 0.2756, 0.3636, 0.3149, 0.3409, 0.2756, 0.3182, 0.3149, 0.3636, 0.3149, 0.3636, 0.2362, 0.3182, 0.2362, 0.3409, 0.2756, 0.3182, 0.2362, 0.2955, 0.2756, 0.3409, 0.2756, 0.3409, 0.2756, 0.2955, 0.2756, 0.3182, 0.3149, 0.2955, 0.2756, 0.2727, 0.3149, 0.3182, 0.3149, 0.25, 0.2756, 0.2273, 0.3149, 0.2727, 0.3149, 0.2273, 0.2362, 0.2045, 0.2756, 0.25, 0.2756, 0.25, 0.2756, 0.2045, 0.2756, 0.2273, 0.3149, 0.2045, 0.2756, 0.1818, 0.3149, 0.2273, 0.3149, 0.2273, 0.2362, 0.1818, 0.2362, 0.2045, 0.2756, 0.1818, 0.2362, 0.1591, 0.2756, 0.2045, 0.2756, 0.2045, 0.2756, 0.1591, 0.2756, 0.1818, 0.3149, 0.1591, 0.2756, 0.1364, 0.3149, 0.1818, 0.3149, 0.1818, 0.2362, 0.1364, 0.2362, 0.1591, 0.2756, 0.1364, 0.2362, 0.1136, 0.2756, 0.1591, 0.2756, 0.1591, 0.2756, 0.1136, 0.2756, 0.1364, 0.3149, 0.1136, 0.2756, 0.09091, 0.3149, 0.1364, 0.3149, 0.9773, 0.2756, 0.9545, 0.3149, 1.0, 0.3149, 0.9545, 0.2362, 0.9318, 0.2756, 0.9773, 0.2756, 0.9773, 0.2756, 0.9318, 0.2756, 0.9545, 0.3149, 0.9318, 0.2756, 0.9091, 0.3149, 0.9545, 0.3149, 0.9545, 0.2362, 0.9091, 0.2362, 0.9318, 0.2756, 0.9091, 0.2362, 0.8864, 0.2756, 0.9318, 0.2756, 0.9318, 0.2756, 0.8864, 0.2756, 0.9091, 0.3149, 0.8864, 0.2756, 0.8636, 0.3149, 0.9091, 0.3149, 0.9091, 0.2362, 0.8636, 0.2362, 0.8864, 0.2756, 0.8636, 0.2362, 0.8409, 0.2756, 0.8864, 0.2756, 0.8864, 0.2756, 0.8409, 0.2756, 0.8636, 0.3149, 0.8409, 0.2756, 0.8182, 0.3149, 0.8636, 0.3149, 0.7955, 0.2756, 0.7727, 0.3149, 0.8182, 0.3149, 0.7727, 0.2362, 0.75, 0.2756, 0.7955, 0.2756, 0.7955, 0.2756, 0.75, 0.2756, 0.7727, 0.3149, 0.75, 0.2756, 0.7273, 0.3149, 0.7727, 0.3149, 0.7727, 0.2362, 0.7273, 0.2362, 0.75, 0.2756, 0.7273, 0.2362, 0.7045, 0.2756, 0.75, 0.2756, 0.75, 0.2756, 0.7045, 0.2756, 0.7273, 0.3149, 0.7045, 0.2756, 0.6818, 0.3149, 0.7273, 0.3149, 0.7273, 0.2362, 0.6818, 0.2362, 0.7045, 0.2756, 0.6818, 0.2362, 0.6591, 0.2756, 0.7045, 0.2756, 0.7045, 0.2756, 0.6591, 0.2756, 0.6818, 0.3149, 0.6591, 0.2756, 0.6364, 0.3149, 0.6818, 0.3149, 0.4773, 0.2756, 0.4318, 0.2756, 0.4545, 0.3149, 0.5, 0.2362, 0.4545, 0.2362, 0.4773, 0.2756, 0.4773, 0.2756, 0.4545, 0.2362, 0.4318, 0.2756, 0.4545, 0.2362, 0.4091, 0.2362, 0.4318, 0.2756, 0.2955, 0.2756, 0.25, 0.2756, 0.2727, 0.3149, 0.3182, 0.2362, 0.2727, 0.2362, 0.2955, 0.2756, 0.2955, 0.2756, 0.2727, 0.2362, 0.25, 0.2756, 0.2727, 0.2362, 0.2273, 0.2362, 0.25, 0.2756, 0.1136, 0.2756, 0.06818, 0.2756, 0.09091, 0.3149, 0.1364, 0.2362, 0.09091, 0.2362, 0.1136, 0.2756, 0.1136, 0.2756, 0.09091, 0.2362, 0.06818, 0.2756, 0.09091, 0.2362, 0.04545, 0.2362, 0.06818, 0.2756, 0.8409, 0.2756, 0.7955, 0.2756, 0.8182, 0.3149, 0.8636, 0.2362, 0.8182, 0.2362, 0.8409, 0.2756, 0.8409, 0.2756, 0.8182, 0.2362, 0.7955, 0.2756, 0.8182, 0.2362, 0.7727, 0.2362, 0.7955, 0.2756, 0.6591, 0.2756, 0.6136, 0.2756, 0.6364, 0.3149, 0.6818, 0.2362, 0.6364, 0.2362, 0.6591, 0.2756, 0.6591, 0.2756, 0.6364, 0.2362, 0.6136, 0.2756, 0.6364, 0.2362, 0.5909, 0.2362, 0.6136, 0.2756, 0.5909, 0.2362, 0.6364, 0.2362, 0.6818, 0.2362, 0.7273, 0.2362, 0.7727, 0.2362, 0.8182, 0.2362, 0.8636, 0.2362, 0.9091, 0.2362, 0.9545, 0.2362, 0.09091, 0.2362, 0.1364, 0.2362, 0.1818, 0.2362, 0.2273, 0.2362, 0.2727, 0.2362, 0.3182, 0.2362, 0.3636, 0.2362, 0.4091, 0.2362, 0.4545, 0.2362, 0.5, 0.2362, 0.5455, 0.2362])
me_icosphere_007.use_remesh_fix_poles = True
me_icosphere_007.use_remesh_preserve_attributes = False
me_icosphere_007.use_mirror_vertex_groups = False
me_icosphere_007.update()
me_circle_020 = bpy.data.meshes.new('Circle.020')
me_circle_020.from_pydata([(0.8874, 0.1476, 0.465), (0.7476, 0.1446, 0.4307), (0.6315, 0.1357, 0.3686), (0.5265, 0.1212, 0.2533), (0.4288, 0.1016, 0.1574), (0.3546, 0.07783, 0.02602), (0.2935, 0.0691, -0.06233), (0.09733, 0.03174, -0.2725), (0.08366, 0.001096, -0.2725), (0.09733, -0.02955, -0.2725), (0.2935, -0.088, -0.06233), (0.3546, -0.09672, 0.02602), (0.4288, -0.1205, 0.1574), (0.5265, -0.1401, 0.2533), (0.6315, -0.1546, 0.3686), (0.7476, -0.1635, 0.4307), (0.8874, -0.1665, 0.465), (0.9408, -0.1635, 0.4392), (0.9847, -0.1546, 0.3889), (1.028, -0.1401, 0.3392), (1.067, -0.1205, 0.286), (1.097, -0.09672, 0.2457), (1.121, -0.06957, 0.2047), (1.135, -0.0401, 0.1692), (1.14, -0.00945, 0.1586), (1.135, 0.0212, 0.1692), (1.121, 0.05067, 0.2047), (1.097, 0.07783, 0.2457), (1.067, 0.1016, 0.286), (1.028, 0.1212, 0.3392), (0.9847, 0.1357, 0.3889), (0.9408, 0.1446, 0.4392), (0.8925, 0.1476, 0.4978), (0.7526, 0.1446, 0.4636), (0.6366, 0.1357, 0.4015), (0.5316, 0.1212, 0.2861), (0.4338, 0.1016, 0.1903), (0.3597, 0.07783, 0.05888), (0.2986, 0.05067, -0.02948), (0.1024, 0.03174, -0.2397), (0.08876, 0.001096, -0.2397), (0.1024, -0.02955, -0.2397), (0.2986, -0.06957, -0.02948), (0.3597, -0.09672, 0.05888), (0.4338, -0.1205, 0.1903), (0.5316, -0.1401, 0.2861), (0.6366, -0.1546, 0.4015), (0.7526, -0.1635, 0.4636), (0.8925, -0.1665, 0.4978), (0.9459, -0.1635, 0.472), (0.9898, -0.1546, 0.4217), (1.033, -0.1401, 0.372), (1.072, -0.1205, 0.3188), (1.102, -0.09672, 0.2785), (1.126, -0.06957, 0.2376), (1.14, -0.0401, 0.202), (1.146, -0.00945, 0.1915), (1.14, 0.0212, 0.202), (1.126, 0.05067, 0.2376), (1.102, 0.07783, 0.2785), (1.072, 0.1016, 0.3188), (1.033, 0.1212, 0.372), (0.9898, 0.1357, 0.4217), (0.9459, 0.1446, 0.472)], [], [(24, 23, 25), (23, 22, 26, 25), (22, 21, 27, 26), (21, 20, 28, 27), (20, 19, 29, 28), (19, 18, 30, 29), (18, 17, 31, 30), (0, 31, 17, 16), (1, 0, 16, 15), (2, 1, 15, 14), (3, 2, 14, 13), (4, 3, 13, 12), (5, 4, 12, 11), (6, 5, 11, 10), (7, 6, 10, 9), (8, 7, 9), (56, 57, 55), (55, 57, 58, 54), (54, 58, 59, 53), (53, 59, 60, 52), (52, 60, 61, 51), (51, 61, 62, 50), (50, 62, 63, 49), (32, 48, 49, 63), (33, 47, 48, 32), (34, 46, 47, 33), (35, 45, 46, 34), (36, 44, 45, 35), (37, 43, 44, 36), (38, 42, 43, 37), (39, 41, 42, 38), (40, 41, 39), (19, 51, 50, 18), (6, 38, 37, 5), (17, 49, 48, 16), (20, 52, 51, 19), (7, 39, 38, 6), (21, 53, 52, 20), (8, 40, 39, 7), (22, 54, 53, 21), (9, 41, 40, 8), (23, 55, 54, 22), (10, 42, 41, 9), (24, 56, 55, 23), (11, 43, 42, 10), (25, 57, 56, 24), (12, 44, 43, 11), (26, 58, 57, 25), (13, 45, 44, 12), (27, 59, 58, 26), (14, 46, 45, 13), (1, 33, 32, 0), (28, 60, 59, 27), (15, 47, 46, 14), (2, 34, 33, 1), (29, 61, 60, 28), (16, 48, 47, 15), (3, 35, 34, 2), (30, 62, 61, 29), (4, 36, 35, 3), (31, 63, 62, 30), (18, 50, 49, 17), (5, 37, 36, 4), (0, 32, 63, 31)])
me_circle_020.use_remesh_fix_poles = True
me_circle_020.use_remesh_preserve_attributes = False
me_circle_020.use_mirror_vertex_groups = False
me_circle_020.update()
me_icosphere_008 = bpy.data.meshes.new('Icosphere.008')
me_icosphere_008.from_pydata([(0.06603, -0.2032, 0.001168), (-0.1729, -0.1256, 0.001168), (-0.1729, 0.1256, 0.001168), (0.06603, 0.2032, 0.001168), (0.2137, 8.172e-09, 0.001167), (3.914e-08, 8.172e-09, 0.1332), (0.2285, -0.03526, -0.04567), (0.2272, -0.07382, -0.1057), (0.2272, 0.07382, -0.1057), (0.2285, 0.03526, -0.04567), (0.03708, -0.2282, -0.04567), (3.914e-08, -0.2389, -0.1057), (0.1404, -0.1933, -0.1057), (0.1042, -0.2064, -0.04567), (-0.2056, -0.1058, -0.04567), (-0.2272, -0.07382, -0.1057), (-0.1404, -0.1933, -0.1057), (-0.1642, -0.1629, -0.04567), (-0.1642, 0.1629, -0.04567), (-0.1404, 0.1933, -0.1057), (-0.2272, 0.07382, -0.1057), (-0.2056, 0.1058, -0.04567), (0.1042, 0.2064, -0.04567), (0.1404, 0.1933, -0.1057), (3.914e-08, 0.2389, -0.1057), (0.03708, 0.2282, -0.04567), (0.1985, -0.05706, 0.01433), (0.1644, -0.1194, 0.01992), (0.1156, -0.1712, 0.01433), (0.00708, -0.2064, 0.01433), (-0.0628, -0.1933, 0.01992), (-0.1271, -0.1629, 0.01433), (-0.1941, -0.07053, 0.01433), (-0.2032, 1.34e-08, 0.01992), (-0.1941, 0.07053, 0.01433), (-0.1271, 0.1629, 0.01433), (-0.0628, 0.1933, 0.01992), (0.00708, 0.2064, 0.01433), (0.1156, 0.1712, 0.01433), (0.1644, 0.1194, 0.01992), (0.1985, 0.05706, 0.01433), (0.01854, -0.05706, 0.1256), (0.03881, -0.1194, 0.09754), (0.05562, -0.1712, 0.05141), (0.18, 8.172e-09, 0.0514), (0.1256, 8.172e-09, 0.09754), (0.06, 8.172e-09, 0.1256), (-0.04854, -0.03526, 0.1256), (-0.1016, -0.07382, 0.09754), (-0.1456, -0.1058, 0.05141), (-0.04854, 0.03526, 0.1256), (-0.1016, 0.07382, 0.09754), (-0.1456, 0.1058, 0.05141), (0.01854, 0.05706, 0.1256), (0.03881, 0.1194, 0.09754), (0.05562, 0.1712, 0.05141), (0.08643, 0.06279, 0.108), (0.1525, 0.06279, 0.06719), (0.1068, 0.1256, 0.06719), (-0.03301, 0.1016, 0.108), (-0.01261, 0.1644, 0.06719), (-0.08643, 0.1404, 0.06719), (-0.1068, 8.172e-09, 0.108), (-0.1602, 0.03881, 0.06719), (-0.1602, -0.03881, 0.06719), (-0.03301, -0.1016, 0.108), (-0.08643, -0.1404, 0.06719), (-0.01261, -0.1644, 0.06719), (0.08643, -0.06279, 0.108), (0.1068, -0.1256, 0.06719), (0.1525, -0.06279, 0.06719), (0.2059, 0.1016, -0.03964), (0.1933, 0.1404, -0.1057), (0.1602, 0.1644, -0.03964), (-0.03301, 0.2272, -0.03964), (-0.07382, 0.2272, -0.1057), (-0.1068, 0.2032, -0.03964), (-0.2263, 0.03881, -0.03964), (-0.2389, -7.997e-08, -0.1057), (-0.2263, -0.03881, -0.03964), (-0.1068, -0.2032, -0.03964), (-0.07382, -0.2272, -0.1057), (-0.03301, -0.2272, -0.03964), (0.1602, -0.1644, -0.03964), (0.1933, -0.1404, -0.1057), (0.2059, -0.1016, -0.03964), (0.07382, 0.2272, -0.1057), (-0.1933, 0.1404, -0.1057), (-0.1933, -0.1404, -0.1057), (0.07382, -0.2272, -0.1057), (0.2389, 8.172e-09, -0.1057)], [], [(0, 28, 43), (1, 31, 49), (2, 34, 52), (3, 37, 55), (4, 40, 44), (46, 53, 5), (45, 56, 46), (44, 57, 45), (46, 56, 53), (56, 54, 53), (45, 57, 56), (57, 58, 56), (56, 58, 54), (58, 55, 54), (44, 40, 57), (40, 39, 57), (57, 39, 58), (39, 38, 58), (58, 38, 55), (38, 3, 55), (53, 50, 5), (54, 59, 53), (55, 60, 54), (53, 59, 50), (59, 51, 50), (54, 60, 59), (60, 61, 59), (59, 61, 51), (61, 52, 51), (55, 37, 60), (37, 36, 60), (60, 36, 61), (36, 35, 61), (61, 35, 52), (35, 2, 52), (50, 47, 5), (51, 62, 50), (52, 63, 51), (50, 62, 47), (62, 48, 47), (51, 63, 62), (63, 64, 62), (62, 64, 48), (64, 49, 48), (52, 34, 63), (34, 33, 63), (63, 33, 64), (33, 32, 64), (64, 32, 49), (32, 1, 49), (47, 41, 5), (48, 65, 47), (49, 66, 48), (47, 65, 41), (65, 42, 41), (48, 66, 65), (66, 67, 65), (65, 67, 42), (67, 43, 42), (49, 31, 66), (31, 30, 66), (66, 30, 67), (30, 29, 67), (67, 29, 43), (29, 0, 43), (41, 46, 5), (42, 68, 41), (43, 69, 42), (41, 68, 46), (68, 45, 46), (42, 69, 68), (69, 70, 68), (68, 70, 45), (70, 44, 45), (43, 28, 69), (28, 27, 69), (69, 27, 70), (27, 26, 70), (70, 26, 44), (26, 4, 44), (9, 40, 4), (8, 71, 9), (9, 71, 40), (71, 39, 40), (8, 72, 71), (72, 73, 71), (71, 73, 39), (73, 38, 39), (72, 23, 73), (23, 22, 73), (73, 22, 38), (22, 3, 38), (25, 37, 3), (24, 74, 25), (25, 74, 37), (74, 36, 37), (24, 75, 74), (75, 76, 74), (74, 76, 36), (76, 35, 36), (75, 19, 76), (19, 18, 76), (76, 18, 35), (18, 2, 35), (21, 34, 2), (20, 77, 21), (21, 77, 34), (77, 33, 34), (20, 78, 77), (78, 79, 77), (77, 79, 33), (79, 32, 33), (78, 15, 79), (15, 14, 79), (79, 14, 32), (14, 1, 32), (17, 31, 1), (16, 80, 17), (17, 80, 31), (80, 30, 31), (16, 81, 80), (81, 82, 80), (80, 82, 30), (82, 29, 30), (81, 11, 82), (11, 10, 82), (82, 10, 29), (10, 0, 29), (13, 28, 0), (12, 83, 13), (13, 83, 28), (83, 27, 28), (12, 84, 83), (84, 85, 83), (83, 85, 27), (85, 26, 27), (84, 7, 85), (7, 6, 85), (85, 6, 26), (6, 4, 26), (22, 25, 3), (23, 86, 22), (22, 86, 25), (86, 24, 25), (18, 21, 2), (19, 87, 18), (18, 87, 21), (87, 20, 21), (14, 17, 1), (15, 88, 14), (14, 88, 17), (88, 16, 17), (10, 13, 0), (11, 89, 10), (10, 89, 13), (89, 12, 13), (6, 9, 4), (7, 90, 6), (6, 90, 9), (90, 8, 9), (8, 90, 7, 84, 12, 89, 11, 81, 16, 88, 15, 78, 20, 87, 19, 75, 24, 86, 23, 72)])
_uv = me_icosphere_008.uv_layers.new(name='UVMap')
_uv.uv.foreach_set('vector', [0.8182, 0.3149, 0.7727, 0.3149, 0.7955, 0.3543, 1.0, 0.3149, 0.9545, 0.3149, 0.9773, 0.3543, 0.2727, 0.3149, 0.2273, 0.3149, 0.25, 0.3543, 0.4545, 0.3149, 0.4091, 0.3149, 0.4318, 0.3543, 0.6364, 0.3149, 0.5909, 0.3149, 0.6136, 0.3543, 0.5682, 0.433, 0.5227, 0.433, 0.5455, 0.4724, 0.5909, 0.3937, 0.5455, 0.3937, 0.5682, 0.433, 0.6136, 0.3543, 0.5682, 0.3543, 0.5909, 0.3937, 0.5682, 0.433, 0.5455, 0.3937, 0.5227, 0.433, 0.5455, 0.3937, 0.5, 0.3937, 0.5227, 0.433, 0.5909, 0.3937, 0.5682, 0.3543, 0.5455, 0.3937, 0.5682, 0.3543, 0.5227, 0.3543, 0.5455, 0.3937, 0.5455, 0.3937, 0.5227, 0.3543, 0.5, 0.3937, 0.5227, 0.3543, 0.4773, 0.3543, 0.5, 0.3937, 0.6136, 0.3543, 0.5909, 0.3149, 0.5682, 0.3543, 0.5909, 0.3149, 0.5455, 0.3149, 0.5682, 0.3543, 0.5682, 0.3543, 0.5455, 0.3149, 0.5227, 0.3543, 0.5455, 0.3149, 0.5, 0.3149, 0.5227, 0.3543, 0.5227, 0.3543, 0.5, 0.3149, 0.4773, 0.3543, 0.5, 0.3149, 0.4545, 0.3149, 0.4773, 0.3543, 0.3864, 0.433, 0.3409, 0.433, 0.3636, 0.4724, 0.4091, 0.3937, 0.3636, 0.3937, 0.3864, 0.433, 0.4318, 0.3543, 0.3864, 0.3543, 0.4091, 0.3937, 0.3864, 0.433, 0.3636, 0.3937, 0.3409, 0.433, 0.3636, 0.3937, 0.3182, 0.3937, 0.3409, 0.433, 0.4091, 0.3937, 0.3864, 0.3543, 0.3636, 0.3937, 0.3864, 0.3543, 0.3409, 0.3543, 0.3636, 0.3937, 0.3636, 0.3937, 0.3409, 0.3543, 0.3182, 0.3937, 0.3409, 0.3543, 0.2955, 0.3543, 0.3182, 0.3937, 0.4318, 0.3543, 0.4091, 0.3149, 0.3864, 0.3543, 0.4091, 0.3149, 0.3636, 0.3149, 0.3864, 0.3543, 0.3864, 0.3543, 0.3636, 0.3149, 0.3409, 0.3543, 0.3636, 0.3149, 0.3182, 0.3149, 0.3409, 0.3543, 0.3409, 0.3543, 0.3182, 0.3149, 0.2955, 0.3543, 0.3182, 0.3149, 0.2727, 0.3149, 0.2955, 0.3543, 0.2045, 0.433, 0.1591, 0.433, 0.1818, 0.4724, 0.2273, 0.3937, 0.1818, 0.3937, 0.2045, 0.433, 0.25, 0.3543, 0.2045, 0.3543, 0.2273, 0.3937, 0.2045, 0.433, 0.1818, 0.3937, 0.1591, 0.433, 0.1818, 0.3937, 0.1364, 0.3937, 0.1591, 0.433, 0.2273, 0.3937, 0.2045, 0.3543, 0.1818, 0.3937, 0.2045, 0.3543, 0.1591, 0.3543, 0.1818, 0.3937, 0.1818, 0.3937, 0.1591, 0.3543, 0.1364, 0.3937, 0.1591, 0.3543, 0.1136, 0.3543, 0.1364, 0.3937, 0.25, 0.3543, 0.2273, 0.3149, 0.2045, 0.3543, 0.2273, 0.3149, 0.1818, 0.3149, 0.2045, 0.3543, 0.2045, 0.3543, 0.1818, 0.3149, 0.1591, 0.3543, 0.1818, 0.3149, 0.1364, 0.3149, 0.1591, 0.3543, 0.1591, 0.3543, 0.1364, 0.3149, 0.1136, 0.3543, 0.1364, 0.3149, 0.09091, 0.3149, 0.1136, 0.3543, 0.9318, 0.433, 0.8864, 0.433, 0.9091, 0.4724, 0.9545, 0.3937, 0.9091, 0.3937, 0.9318, 0.433, 0.9773, 0.3543, 0.9318, 0.3543, 0.9545, 0.3937, 0.9318, 0.433, 0.9091, 0.3937, 0.8864, 0.433, 0.9091, 0.3937, 0.8636, 0.3937, 0.8864, 0.433, 0.9545, 0.3937, 0.9318, 0.3543, 0.9091, 0.3937, 0.9318, 0.3543, 0.8864, 0.3543, 0.9091, 0.3937, 0.9091, 0.3937, 0.8864, 0.3543, 0.8636, 0.3937, 0.8864, 0.3543, 0.8409, 0.3543, 0.8636, 0.3937, 0.9773, 0.3543, 0.9545, 0.3149, 0.9318, 0.3543, 0.9545, 0.3149, 0.9091, 0.3149, 0.9318, 0.3543, 0.9318, 0.3543, 0.9091, 0.3149, 0.8864, 0.3543, 0.9091, 0.3149, 0.8636, 0.3149, 0.8864, 0.3543, 0.8864, 0.3543, 0.8636, 0.3149, 0.8409, 0.3543, 0.8636, 0.3149, 0.8182, 0.3149, 0.8409, 0.3543, 0.75, 0.433, 0.7045, 0.433, 0.7273, 0.4724, 0.7727, 0.3937, 0.7273, 0.3937, 0.75, 0.433, 0.7955, 0.3543, 0.75, 0.3543, 0.7727, 0.3937, 0.75, 0.433, 0.7273, 0.3937, 0.7045, 0.433, 0.7273, 0.3937, 0.6818, 0.3937, 0.7045, 0.433, 0.7727, 0.3937, 0.75, 0.3543, 0.7273, 0.3937, 0.75, 0.3543, 0.7045, 0.3543, 0.7273, 0.3937, 0.7273, 0.3937, 0.7045, 0.3543, 0.6818, 0.3937, 0.7045, 0.3543, 0.6591, 0.3543, 0.6818, 0.3937, 0.7955, 0.3543, 0.7727, 0.3149, 0.75, 0.3543, 0.7727, 0.3149, 0.7273, 0.3149, 0.75, 0.3543, 0.75, 0.3543, 0.7273, 0.3149, 0.7045, 0.3543, 0.7273, 0.3149, 0.6818, 0.3149, 0.7045, 0.3543, 0.7045, 0.3543, 0.6818, 0.3149, 0.6591, 0.3543, 0.6818, 0.3149, 0.6364, 0.3149, 0.6591, 0.3543, 0.6136, 0.2756, 0.5909, 0.3149, 0.6364, 0.3149, 0.5909, 0.2362, 0.5682, 0.2756, 0.6136, 0.2756, 0.6136, 0.2756, 0.5682, 0.2756, 0.5909, 0.3149, 0.5682, 0.2756, 0.5455, 0.3149, 0.5909, 0.3149, 0.5909, 0.2362, 0.5455, 0.2362, 0.5682, 0.2756, 0.5455, 0.2362, 0.5227, 0.2756, 0.5682, 0.2756, 0.5682, 0.2756, 0.5227, 0.2756, 0.5455, 0.3149, 0.5227, 0.2756, 0.5, 0.3149, 0.5455, 0.3149, 0.5455, 0.2362, 0.5, 0.2362, 0.5227, 0.2756, 0.5, 0.2362, 0.4773, 0.2756, 0.5227, 0.2756, 0.5227, 0.2756, 0.4773, 0.2756, 0.5, 0.3149, 0.4773, 0.2756, 0.4545, 0.3149, 0.5, 0.3149, 0.4318, 0.2756, 0.4091, 0.3149, 0.4545, 0.3149, 0.4091, 0.2362, 0.3864, 0.2756, 0.4318, 0.2756, 0.4318, 0.2756, 0.3864, 0.2756, 0.4091, 0.3149, 0.3864, 0.2756, 0.3636, 0.3149, 0.4091, 0.3149, 0.4091, 0.2362, 0.3636, 0.2362, 0.3864, 0.2756, 0.3636, 0.2362, 0.3409, 0.2756, 0.3864, 0.2756, 0.3864, 0.2756, 0.3409, 0.2756, 0.3636, 0.3149, 0.3409, 0.2756, 0.3182, 0.3149, 0.3636, 0.3149, 0.3636, 0.2362, 0.3182, 0.2362, 0.3409, 0.2756, 0.3182, 0.2362, 0.2955, 0.2756, 0.3409, 0.2756, 0.3409, 0.2756, 0.2955, 0.2756, 0.3182, 0.3149, 0.2955, 0.2756, 0.2727, 0.3149, 0.3182, 0.3149, 0.25, 0.2756, 0.2273, 0.3149, 0.2727, 0.3149, 0.2273, 0.2362, 0.2045, 0.2756, 0.25, 0.2756, 0.25, 0.2756, 0.2045, 0.2756, 0.2273, 0.3149, 0.2045, 0.2756, 0.1818, 0.3149, 0.2273, 0.3149, 0.2273, 0.2362, 0.1818, 0.2362, 0.2045, 0.2756, 0.1818, 0.2362, 0.1591, 0.2756, 0.2045, 0.2756, 0.2045, 0.2756, 0.1591, 0.2756, 0.1818, 0.3149, 0.1591, 0.2756, 0.1364, 0.3149, 0.1818, 0.3149, 0.1818, 0.2362, 0.1364, 0.2362, 0.1591, 0.2756, 0.1364, 0.2362, 0.1136, 0.2756, 0.1591, 0.2756, 0.1591, 0.2756, 0.1136, 0.2756, 0.1364, 0.3149, 0.1136, 0.2756, 0.09091, 0.3149, 0.1364, 0.3149, 0.9773, 0.2756, 0.9545, 0.3149, 1.0, 0.3149, 0.9545, 0.2362, 0.9318, 0.2756, 0.9773, 0.2756, 0.9773, 0.2756, 0.9318, 0.2756, 0.9545, 0.3149, 0.9318, 0.2756, 0.9091, 0.3149, 0.9545, 0.3149, 0.9545, 0.2362, 0.9091, 0.2362, 0.9318, 0.2756, 0.9091, 0.2362, 0.8864, 0.2756, 0.9318, 0.2756, 0.9318, 0.2756, 0.8864, 0.2756, 0.9091, 0.3149, 0.8864, 0.2756, 0.8636, 0.3149, 0.9091, 0.3149, 0.9091, 0.2362, 0.8636, 0.2362, 0.8864, 0.2756, 0.8636, 0.2362, 0.8409, 0.2756, 0.8864, 0.2756, 0.8864, 0.2756, 0.8409, 0.2756, 0.8636, 0.3149, 0.8409, 0.2756, 0.8182, 0.3149, 0.8636, 0.3149, 0.7955, 0.2756, 0.7727, 0.3149, 0.8182, 0.3149, 0.7727, 0.2362, 0.75, 0.2756, 0.7955, 0.2756, 0.7955, 0.2756, 0.75, 0.2756, 0.7727, 0.3149, 0.75, 0.2756, 0.7273, 0.3149, 0.7727, 0.3149, 0.7727, 0.2362, 0.7273, 0.2362, 0.75, 0.2756, 0.7273, 0.2362, 0.7045, 0.2756, 0.75, 0.2756, 0.75, 0.2756, 0.7045, 0.2756, 0.7273, 0.3149, 0.7045, 0.2756, 0.6818, 0.3149, 0.7273, 0.3149, 0.7273, 0.2362, 0.6818, 0.2362, 0.7045, 0.2756, 0.6818, 0.2362, 0.6591, 0.2756, 0.7045, 0.2756, 0.7045, 0.2756, 0.6591, 0.2756, 0.6818, 0.3149, 0.6591, 0.2756, 0.6364, 0.3149, 0.6818, 0.3149, 0.4773, 0.2756, 0.4318, 0.2756, 0.4545, 0.3149, 0.5, 0.2362, 0.4545, 0.2362, 0.4773, 0.2756, 0.4773, 0.2756, 0.4545, 0.2362, 0.4318, 0.2756, 0.4545, 0.2362, 0.4091, 0.2362, 0.4318, 0.2756, 0.2955, 0.2756, 0.25, 0.2756, 0.2727, 0.3149, 0.3182, 0.2362, 0.2727, 0.2362, 0.2955, 0.2756, 0.2955, 0.2756, 0.2727, 0.2362, 0.25, 0.2756, 0.2727, 0.2362, 0.2273, 0.2362, 0.25, 0.2756, 0.1136, 0.2756, 0.06818, 0.2756, 0.09091, 0.3149, 0.1364, 0.2362, 0.09091, 0.2362, 0.1136, 0.2756, 0.1136, 0.2756, 0.09091, 0.2362, 0.06818, 0.2756, 0.09091, 0.2362, 0.04545, 0.2362, 0.06818, 0.2756, 0.8409, 0.2756, 0.7955, 0.2756, 0.8182, 0.3149, 0.8636, 0.2362, 0.8182, 0.2362, 0.8409, 0.2756, 0.8409, 0.2756, 0.8182, 0.2362, 0.7955, 0.2756, 0.8182, 0.2362, 0.7727, 0.2362, 0.7955, 0.2756, 0.6591, 0.2756, 0.6136, 0.2756, 0.6364, 0.3149, 0.6818, 0.2362, 0.6364, 0.2362, 0.6591, 0.2756, 0.6591, 0.2756, 0.6364, 0.2362, 0.6136, 0.2756, 0.6364, 0.2362, 0.5909, 0.2362, 0.6136, 0.2756, 0.5909, 0.2362, 0.6364, 0.2362, 0.6818, 0.2362, 0.7273, 0.2362, 0.7727, 0.2362, 0.8182, 0.2362, 0.8636, 0.2362, 0.9091, 0.2362, 0.9545, 0.2362, 0.09091, 0.2362, 0.1364, 0.2362, 0.1818, 0.2362, 0.2273, 0.2362, 0.2727, 0.2362, 0.3182, 0.2362, 0.3636, 0.2362, 0.4091, 0.2362, 0.4545, 0.2362, 0.5, 0.2362, 0.5455, 0.2362])
me_icosphere_008.use_remesh_fix_poles = True
me_icosphere_008.use_remesh_preserve_attributes = False
me_icosphere_008.use_mirror_vertex_groups = False
me_icosphere_008.update()
me_circle_001 = bpy.data.meshes.new('Circle.001')
me_circle_001.from_pydata([(-1.115, 4.814, 3.688), (-1.098, 4.445, 3.598), (-1.067, 4.14, 3.434), (-1.022, 3.864, 3.13), (-0.9641, 3.608, 2.719), (-0.8965, 3.414, 2.285), (-0.8696, 3.254, 1.839), (-0.7647, 2.995, 0.519), (-0.6834, 2.974, 0.4468), (-0.6032, 2.999, 0.519), (-0.4556, 3.264, 1.839), (-0.4366, 3.426, 2.285), (-0.3787, 3.623, 2.719), (-0.3336, 3.881, 3.13), (-0.3021, 4.159, 3.434), (-0.2861, 4.465, 3.598), (-0.2873, 4.834, 3.688), (-0.2987, 4.975, 3.62), (-0.3251, 5.09, 3.488), (-0.3662, 5.203, 3.356), (-0.4202, 5.304, 3.216), (-0.4849, 5.381, 3.11), (-0.558, 5.443, 3.002), (-0.6366, 5.479, 2.908), (-0.7177, 5.491, 2.88), (-0.7981, 5.475, 2.908), (-0.8748, 5.435, 3.002), (-0.9448, 5.37, 3.11), (-1.006, 5.289, 3.216), (-1.055, 5.186, 3.356), (-1.09, 5.071, 3.488), (-1.111, 4.955, 3.62), (-1.115, 4.816, 3.802), (-1.098, 4.447, 3.712), (-1.067, 4.142, 3.548), (-1.022, 3.866, 3.244), (-0.9641, 3.61, 2.833), (-0.8966, 3.416, 2.399), (-0.8696, 3.256, 1.953), (-0.7647, 2.997, 0.6331), (-0.6834, 2.976, 0.5609), (-0.6032, 3.001, 0.6331), (-0.4556, 3.266, 1.953), (-0.4366, 3.428, 2.399), (-0.3787, 3.624, 2.833), (-0.3336, 3.883, 3.244), (-0.3022, 4.161, 3.548), (-0.2862, 4.467, 3.712), (-0.2873, 4.836, 3.802), (-0.2987, 4.977, 3.734), (-0.3252, 5.092, 3.602), (-0.3662, 5.205, 3.471), (-0.4202, 5.306, 3.33), (-0.4849, 5.383, 3.224), (-0.558, 5.445, 3.116), (-0.6366, 5.481, 3.022), (-0.7177, 5.493, 2.995), (-0.7982, 5.477, 3.022), (-0.8749, 5.437, 3.116), (-0.9449, 5.372, 3.224), (-1.006, 5.291, 3.33), (-1.055, 5.188, 3.471), (-1.09, 5.073, 3.602), (-1.111, 4.957, 3.734)], [], [(24, 23, 25), (23, 22, 26, 25), (22, 21, 27, 26), (21, 20, 28, 27), (20, 19, 29, 28), (19, 18, 30, 29), (18, 17, 31, 30), (0, 31, 17, 16), (1, 0, 16, 15), (2, 1, 15, 14), (3, 2, 14, 13), (4, 3, 13, 12), (5, 4, 12, 11), (6, 5, 11, 10), (7, 6, 10, 9), (8, 7, 9), (56, 57, 55), (55, 57, 58, 54), (54, 58, 59, 53), (53, 59, 60, 52), (52, 60, 61, 51), (51, 61, 62, 50), (50, 62, 63, 49), (32, 48, 49, 63), (33, 47, 48, 32), (34, 46, 47, 33), (35, 45, 46, 34), (36, 44, 45, 35), (37, 43, 44, 36), (38, 42, 43, 37), (39, 41, 42, 38), (40, 41, 39), (4, 5, 37, 36), (31, 0, 32, 63), (18, 19, 51, 50), (5, 6, 38, 37), (16, 17, 49, 48), (19, 20, 52, 51), (6, 7, 39, 38), (20, 21, 53, 52), (7, 8, 40, 39), (21, 22, 54, 53), (8, 9, 41, 40), (22, 23, 55, 54), (9, 10, 42, 41), (23, 24, 56, 55), (10, 11, 43, 42), (24, 25, 57, 56), (11, 12, 44, 43), (25, 26, 58, 57), (12, 13, 45, 44), (26, 27, 59, 58), (13, 14, 46, 45), (0, 1, 33, 32), (27, 28, 60, 59), (14, 15, 47, 46), (1, 2, 34, 33), (28, 29, 61, 60), (15, 16, 48, 47), (2, 3, 35, 34), (29, 30, 62, 61), (3, 4, 36, 35), (30, 31, 63, 62), (17, 18, 50, 49)])
me_circle_001.use_remesh_fix_poles = True
me_circle_001.use_remesh_preserve_attributes = False
me_circle_001.use_mirror_vertex_groups = False
me_circle_001.update()
me_circle = bpy.data.meshes.new('Circle')
me_circle.from_pydata([(0.3114, 0.451, 1.299), (-0.004489, 0.4167, 1.378), (-0.2168, 0.3189, 1.365), (-0.3725, 0.1726, 1.299), (-0.4313, -1.358e-08, 1.221), (-0.3725, -0.1726, 1.299), (-0.2168, -0.3189, 1.365), (-0.004489, -0.4167, 1.378), (0.3114, -0.451, 1.299), (1.098, -0.4167, 0.9319), (1.646, -0.3189, 0.5579), (2.023, -0.1726, 0.2231), (2.16, 1.151e-08, 0.0), (2.023, 0.1726, 0.2231), (1.646, 0.3189, 0.5579), (1.098, 0.4167, 0.9319), (0.3289, 0.451, 1.375), (0.01297, 0.4167, 1.454), (-0.1993, 0.3189, 1.441), (-0.355, 0.1726, 1.375), (-0.4138, -1.37e-08, 1.297), (-0.355, -0.1726, 1.375), (-0.1993, -0.3189, 1.441), (0.01297, -0.4167, 1.454), (0.3289, -0.451, 1.375), (1.116, -0.4167, 1.008), (1.664, -0.3189, 0.6338), (2.04, -0.1726, 0.2991), (2.178, 1.14e-08, 0.07594), (2.04, 0.1726, 0.2991), (1.664, 0.3189, 0.6338), (1.116, 0.4167, 1.008)], [], [(9, 8, 0, 15), (10, 9, 15, 14), (11, 10, 14, 13), (12, 11, 13), (1, 0, 8, 7), (2, 1, 7, 6), (3, 2, 6, 5), (4, 3, 5), (25, 31, 16, 24), (26, 30, 31, 25), (27, 29, 30, 26), (28, 29, 27), (17, 23, 24, 16), (18, 22, 23, 17), (19, 21, 22, 18), (20, 21, 19), (11, 12, 28, 27), (4, 5, 21, 20), (12, 13, 29, 28), (5, 6, 22, 21), (13, 14, 30, 29), (6, 7, 23, 22), (14, 15, 31, 30), (7, 8, 24, 23), (0, 1, 17, 16), (15, 0, 16, 31), (8, 9, 25, 24), (1, 2, 18, 17), (9, 10, 26, 25), (2, 3, 19, 18), (10, 11, 27, 26), (3, 4, 20, 19)])
_uv = me_circle.uv_layers.new(name='UVMap')
_uv.uv.foreach_set('vector', [0.0, 0.0, 0.0, 0.0, 0.0, 0.0, 0.0, 0.0, 0.0, 0.0, 0.0, 0.0, 0.0, 0.0, 0.0, 0.0, 0.0, 0.0, 0.0, 0.0, 0.0, 0.0, 0.0, 0.0, 0.0, 0.0, 0.0, 0.0, 0.0, 0.0, 0.0, 0.0, 0.0, 0.0, 0.0, 0.0, 0.0, 0.0, 0.0, 0.0, 0.0, 0.0, 0.0, 0.0, 0.0, 0.0, 0.0, 0.0, 0.0, 0.0, 0.0, 0.0, 0.0, 0.0, 0.0, 0.0, 0.0, 0.0, 0.0, 0.0, 0.0, 0.0, 0.0, 0.0, 0.0, 0.0, 0.0, 0.0, 0.0, 0.0, 0.0, 0.0, 0.0, 0.0, 0.0, 0.0, 0.0, 0.0, 0.0, 0.0, 0.0, 0.0, 0.0, 0.0, 0.0, 0.0, 0.0, 0.0, 0.0, 0.0, 0.0, 0.0, 0.0, 0.0, 0.0, 0.0, 0.0, 0.0, 0.0, 0.0, 0.0, 0.0, 0.0, 0.0, 0.0, 0.0, 0.0, 0.0, 0.0, 0.0, 0.0, 0.0, 0.0, 0.0, 0.0, 0.0, 0.0, 0.0, 0.0, 0.0, 0.0, 0.0, 0.0, 0.0, 0.0, 0.0, 0.0, 0.0, 0.0, 0.0, 0.0, 0.0, 0.0, 0.0, 0.0, 0.0, 0.0, 0.0, 0.0, 0.0, 0.0, 0.0, 0.0, 0.0, 0.0, 0.0, 0.0, 0.0, 0.0, 0.0, 0.0, 0.0, 0.0, 0.0, 0.0, 0.0, 0.0, 0.0, 0.0, 0.0, 0.0, 0.0, 0.0, 0.0, 0.0, 0.0, 0.0, 0.0, 0.0, 0.0, 0.0, 0.0, 0.0, 0.0, 0.0, 0.0, 0.0, 0.0, 0.0, 0.0, 0.0, 0.0, 0.0, 0.0, 0.0, 0.0, 0.0, 0.0, 0.0, 0.0, 0.0, 0.0, 0.0, 0.0, 0.0, 0.0, 0.0, 0.0, 0.0, 0.0, 0.0, 0.0, 0.0, 0.0, 0.0, 0.0, 0.0, 0.0, 0.0, 0.0, 0.0, 0.0, 0.0, 0.0, 0.0, 0.0, 0.0, 0.0, 0.0, 0.0, 0.0, 0.0, 0.0, 0.0, 0.0, 0.0, 0.0, 0.0, 0.0, 0.0, 0.0, 0.0, 0.0, 0.0, 0.0, 0.0, 0.0, 0.0, 0.0, 0.0, 0.0, 0.0, 0.0, 0.0, 0.0, 0.0, 0.0, 0.0])
me_circle.use_remesh_fix_poles = True
me_circle.use_remesh_preserve_attributes = False
me_circle.use_mirror_vertex_groups = False
me_circle.update()
me_circle_004 = bpy.data.meshes.new('Circle.004')
me_circle_004.from_pydata([(-1.112, 4.931, 3.629), (-1.109, 4.553, 3.588), (-1.088, 4.228, 3.467), (-1.05, 3.913, 3.203), (-0.9972, 3.602, 2.83), (-0.9316, 3.35, 2.427), (-0.905, 3.131, 2.007), (-0.7921, 2.696, 0.7348), (-0.7107, 2.662, 0.6676), (-0.6306, 2.693, 0.7374), (-0.491, 3.125, 2.013), (-0.4716, 3.343, 2.435), (-0.4118, 3.594, 2.84), (-0.3618, 3.903, 3.214), (-0.3233, 4.217, 3.479), (-0.2969, 4.541, 3.601), (-0.2841, 4.918, 3.642), (-0.2887, 5.049, 3.556), (-0.3085, 5.147, 3.409), (-0.343, 5.243, 3.263), (-0.3907, 5.326, 3.11), (-0.4506, 5.392, 2.993), (-0.5196, 5.441, 2.877), (-0.5953, 5.467, 2.778), (-0.6755, 5.479, 2.747), (-0.7568, 5.47, 2.775), (-0.8365, 5.446, 2.872), (-0.9106, 5.398, 2.986), (-0.9762, 5.335, 3.101), (-1.031, 5.253, 3.252), (-1.073, 5.158, 3.397), (-1.101, 5.061, 3.543), (-1.114, 4.948, 3.742), (-1.111, 4.57, 3.701), (-1.09, 4.245, 3.58), (-1.052, 3.93, 3.316), (-0.9988, 3.619, 2.943), (-0.9332, 3.367, 2.54), (-0.9065, 3.148, 2.119), (-0.7937, 2.713, 0.8476), (-0.7123, 2.679, 0.7804), (-0.6322, 2.71, 0.8502), (-0.4925, 3.142, 2.126), (-0.4732, 3.36, 2.547), (-0.4134, 3.611, 2.952), (-0.3634, 3.92, 3.327), (-0.3249, 4.234, 3.592), (-0.2985, 4.558, 3.714), (-0.2857, 4.936, 3.755), (-0.2903, 5.066, 3.669), (-0.3101, 5.164, 3.522), (-0.3446, 5.26, 3.376), (-0.3923, 5.343, 3.223), (-0.4522, 5.409, 3.106), (-0.5212, 5.458, 2.99), (-0.5969, 5.485, 2.89), (-0.677, 5.496, 2.86), (-0.7584, 5.487, 2.888), (-0.8381, 5.463, 2.984), (-0.9122, 5.415, 3.099), (-0.9778, 5.352, 3.213), (-1.033, 5.27, 3.365), (-1.075, 5.175, 3.509), (-1.102, 5.078, 3.656)], [], [(24, 23, 25), (23, 22, 26, 25), (22, 21, 27, 26), (21, 20, 28, 27), (20, 19, 29, 28), (19, 18, 30, 29), (18, 17, 31, 30), (0, 31, 17, 16), (1, 0, 16, 15), (2, 1, 15, 14), (3, 2, 14, 13), (4, 3, 13, 12), (5, 4, 12, 11), (6, 5, 11, 10), (7, 6, 10, 9), (8, 7, 9), (56, 57, 55), (55, 57, 58, 54), (54, 58, 59, 53), (53, 59, 60, 52), (52, 60, 61, 51), (51, 61, 62, 50), (50, 62, 63, 49), (32, 48, 49, 63), (33, 47, 48, 32), (34, 46, 47, 33), (35, 45, 46, 34), (36, 44, 45, 35), (37, 43, 44, 36), (38, 42, 43, 37), (39, 41, 42, 38), (40, 41, 39), (4, 5, 37, 36), (31, 0, 32, 63), (18, 19, 51, 50), (5, 6, 38, 37), (16, 17, 49, 48), (19, 20, 52, 51), (6, 7, 39, 38), (20, 21, 53, 52), (7, 8, 40, 39), (21, 22, 54, 53), (8, 9, 41, 40), (22, 23, 55, 54), (9, 10, 42, 41), (23, 24, 56, 55), (10, 11, 43, 42), (24, 25, 57, 56), (11, 12, 44, 43), (25, 26, 58, 57), (12, 13, 45, 44), (26, 27, 59, 58), (13, 14, 46, 45), (0, 1, 33, 32), (27, 28, 60, 59), (14, 15, 47, 46), (1, 2, 34, 33), (28, 29, 61, 60), (15, 16, 48, 47), (2, 3, 35, 34), (29, 30, 62, 61), (3, 4, 36, 35), (30, 31, 63, 62), (17, 18, 50, 49)])
me_circle_004.use_remesh_fix_poles = True
me_circle_004.use_remesh_preserve_attributes = False
me_circle_004.use_mirror_vertex_groups = False
me_circle_004.update()
me_circle_005 = bpy.data.meshes.new('Circle.005')
me_circle_005.from_pydata([(-0.05218, 2.434, 1.1), (-0.314, 2.695, 1.186), (-0.5721, 2.928, 1.18), (-0.8683, 3.177, 1.035), (-1.197, 3.438, 0.7856), (-1.628, 3.506, 0.3137), (-1.993, 3.608, 0.02803), (-2.99, 3.718, -0.8741), (-3.096, 3.687, -0.8818), (-3.092, 3.623, -0.7911), (-2.253, 3.366, 0.2407), (-1.917, 3.237, 0.5501), (-1.618, 3.031, 0.7926), (-1.363, 2.698, 1.043), (-1.122, 2.396, 1.189), (-0.8978, 2.131, 1.196), (-0.6474, 1.859, 1.11), (-0.577, 1.795, 0.985), (-0.5317, 1.779, 0.8141), (-0.4763, 1.774, 0.6451), (-0.4216, 1.789, 0.4732), (-0.362, 1.815, 0.3417), (-0.3066, 1.859, 0.2161), (-0.2575, 1.918, 0.1144), (-0.1999, 1.974, 0.08231), (-0.1413, 2.03, 0.1125), (-0.07876, 2.079, 0.2123), (-0.03133, 2.135, 0.3363), (-0.0007018, 2.196, 0.4662), (0.01865, 2.253, 0.6369), (0.01828, 2.311, 0.805), (0.00679, 2.36, 0.9753), (-0.01413, 2.397, 1.2), (-0.276, 2.658, 1.287), (-0.5341, 2.89, 1.28), (-0.8303, 3.139, 1.135), (-1.159, 3.4, 0.8864), (-1.557, 3.509, 0.4031), (-1.922, 3.611, 0.1174), (-2.919, 3.72, -0.7848), (-3.025, 3.689, -0.7925), (-3.021, 3.626, -0.7018), (-2.182, 3.368, 0.3301), (-1.846, 3.24, 0.6394), (-1.58, 2.993, 0.8933), (-1.325, 2.661, 1.144), (-1.084, 2.359, 1.289), (-0.8598, 2.093, 1.297), (-0.6094, 1.821, 1.21), (-0.539, 1.758, 1.086), (-0.4936, 1.742, 0.9149), (-0.4382, 1.737, 0.7459), (-0.3836, 1.751, 0.574), (-0.324, 1.778, 0.4425), (-0.2685, 1.821, 0.3169), (-0.2194, 1.88, 0.2152), (-0.1618, 1.936, 0.1831), (-0.1033, 1.993, 0.2132), (-0.04072, 2.041, 0.3131), (0.006721, 2.097, 0.437), (0.03735, 2.158, 0.567), (0.0567, 2.215, 0.7377), (0.05633, 2.274, 0.9057), (0.04484, 2.322, 1.076)], [], [(24, 23, 25), (23, 22, 26, 25), (22, 21, 27, 26), (21, 20, 28, 27), (20, 19, 29, 28), (19, 18, 30, 29), (18, 17, 31, 30), (0, 31, 17, 16), (1, 0, 16, 15), (2, 1, 15, 14), (3, 2, 14, 13), (4, 3, 13, 12), (5, 4, 12, 11), (6, 5, 11, 10), (7, 6, 10, 9), (8, 7, 9), (56, 57, 55), (55, 57, 58, 54), (54, 58, 59, 53), (53, 59, 60, 52), (52, 60, 61, 51), (51, 61, 62, 50), (50, 62, 63, 49), (32, 48, 49, 63), (33, 47, 48, 32), (34, 46, 47, 33), (35, 45, 46, 34), (36, 44, 45, 35), (37, 43, 44, 36), (38, 42, 43, 37), (39, 41, 42, 38), (40, 41, 39), (4, 5, 37, 36), (31, 0, 32, 63), (18, 19, 51, 50), (5, 6, 38, 37), (16, 17, 49, 48), (19, 20, 52, 51), (6, 7, 39, 38), (20, 21, 53, 52), (7, 8, 40, 39), (21, 22, 54, 53), (8, 9, 41, 40), (22, 23, 55, 54), (9, 10, 42, 41), (23, 24, 56, 55), (10, 11, 43, 42), (24, 25, 57, 56), (11, 12, 44, 43), (25, 26, 58, 57), (12, 13, 45, 44), (26, 27, 59, 58), (13, 14, 46, 45), (0, 1, 33, 32), (27, 28, 60, 59), (14, 15, 47, 46), (1, 2, 34, 33), (28, 29, 61, 60), (15, 16, 48, 47), (2, 3, 35, 34), (29, 30, 62, 61), (3, 4, 36, 35), (30, 31, 63, 62), (17, 18, 50, 49)])
me_circle_005.use_remesh_fix_poles = True
me_circle_005.use_remesh_preserve_attributes = False
me_circle_005.use_mirror_vertex_groups = False
me_circle_005.update()
me_circle_006 = bpy.data.meshes.new('Circle.006')
me_circle_006.from_pydata([(0.3114, 0.451, 1.299), (-0.004489, 0.4167, 1.378), (-0.2168, 0.3189, 1.365), (-0.3725, 0.1726, 1.299), (-0.4313, -1.358e-08, 1.221), (-0.3725, -0.1726, 1.299), (-0.2168, -0.3189, 1.365), (-0.004489, -0.4167, 1.378), (0.3114, -0.451, 1.299), (1.098, -0.4167, 0.9319), (1.646, -0.3189, 0.5579), (2.023, -0.1726, 0.2231), (2.16, 1.151e-08, 0.0), (2.023, 0.1726, 0.2231), (1.646, 0.3189, 0.5579), (1.098, 0.4167, 0.9319), (0.3289, 0.451, 1.375), (0.01297, 0.4167, 1.454), (-0.1993, 0.3189, 1.441), (-0.355, 0.1726, 1.375), (-0.4138, -1.37e-08, 1.297), (-0.355, -0.1726, 1.375), (-0.1993, -0.3189, 1.441), (0.01297, -0.4167, 1.454), (0.3289, -0.451, 1.375), (1.116, -0.4167, 1.008), (1.664, -0.3189, 0.6338), (2.04, -0.1726, 0.2991), (2.178, 1.14e-08, 0.07594), (2.04, 0.1726, 0.2991), (1.664, 0.3189, 0.6338), (1.116, 0.4167, 1.008)], [], [(9, 8, 0, 15), (10, 9, 15, 14), (11, 10, 14, 13), (12, 11, 13), (1, 0, 8, 7), (2, 1, 7, 6), (3, 2, 6, 5), (4, 3, 5), (25, 31, 16, 24), (26, 30, 31, 25), (27, 29, 30, 26), (28, 29, 27), (17, 23, 24, 16), (18, 22, 23, 17), (19, 21, 22, 18), (20, 21, 19), (11, 12, 28, 27), (4, 5, 21, 20), (12, 13, 29, 28), (5, 6, 22, 21), (13, 14, 30, 29), (6, 7, 23, 22), (14, 15, 31, 30), (7, 8, 24, 23), (0, 1, 17, 16), (15, 0, 16, 31), (8, 9, 25, 24), (1, 2, 18, 17), (9, 10, 26, 25), (2, 3, 19, 18), (10, 11, 27, 26), (3, 4, 20, 19)])
_uv = me_circle_006.uv_layers.new(name='UVMap')
_uv.uv.foreach_set('vector', [0.0, 0.0, 0.0, 0.0, 0.0, 0.0, 0.0, 0.0, 0.0, 0.0, 0.0, 0.0, 0.0, 0.0, 0.0, 0.0, 0.0, 0.0, 0.0, 0.0, 0.0, 0.0, 0.0, 0.0, 0.0, 0.0, 0.0, 0.0, 0.0, 0.0, 0.0, 0.0, 0.0, 0.0, 0.0, 0.0, 0.0, 0.0, 0.0, 0.0, 0.0, 0.0, 0.0, 0.0, 0.0, 0.0, 0.0, 0.0, 0.0, 0.0, 0.0, 0.0, 0.0, 0.0, 0.0, 0.0, 0.0, 0.0, 0.0, 0.0, 0.0, 0.0, 0.0, 0.0, 0.0, 0.0, 0.0, 0.0, 0.0, 0.0, 0.0, 0.0, 0.0, 0.0, 0.0, 0.0, 0.0, 0.0, 0.0, 0.0, 0.0, 0.0, 0.0, 0.0, 0.0, 0.0, 0.0, 0.0, 0.0, 0.0, 0.0, 0.0, 0.0, 0.0, 0.0, 0.0, 0.0, 0.0, 0.0, 0.0, 0.0, 0.0, 0.0, 0.0, 0.0, 0.0, 0.0, 0.0, 0.0, 0.0, 0.0, 0.0, 0.0, 0.0, 0.0, 0.0, 0.0, 0.0, 0.0, 0.0, 0.0, 0.0, 0.0, 0.0, 0.0, 0.0, 0.0, 0.0, 0.0, 0.0, 0.0, 0.0, 0.0, 0.0, 0.0, 0.0, 0.0, 0.0, 0.0, 0.0, 0.0, 0.0, 0.0, 0.0, 0.0, 0.0, 0.0, 0.0, 0.0, 0.0, 0.0, 0.0, 0.0, 0.0, 0.0, 0.0, 0.0, 0.0, 0.0, 0.0, 0.0, 0.0, 0.0, 0.0, 0.0, 0.0, 0.0, 0.0, 0.0, 0.0, 0.0, 0.0, 0.0, 0.0, 0.0, 0.0, 0.0, 0.0, 0.0, 0.0, 0.0, 0.0, 0.0, 0.0, 0.0, 0.0, 0.0, 0.0, 0.0, 0.0, 0.0, 0.0, 0.0, 0.0, 0.0, 0.0, 0.0, 0.0, 0.0, 0.0, 0.0, 0.0, 0.0, 0.0, 0.0, 0.0, 0.0, 0.0, 0.0, 0.0, 0.0, 0.0, 0.0, 0.0, 0.0, 0.0, 0.0, 0.0, 0.0, 0.0, 0.0, 0.0, 0.0, 0.0, 0.0, 0.0, 0.0, 0.0, 0.0, 0.0, 0.0, 0.0, 0.0, 0.0, 0.0, 0.0, 0.0, 0.0, 0.0, 0.0, 0.0, 0.0, 0.0, 0.0, 0.0, 0.0, 0.0, 0.0])
me_circle_006.use_remesh_fix_poles = True
me_circle_006.use_remesh_preserve_attributes = False
me_circle_006.use_mirror_vertex_groups = False
me_circle_006.update()
me_circle_007 = bpy.data.meshes.new('Circle.007')
me_circle_007.from_pydata([(0.3114, 0.451, 1.299), (-0.004489, 0.4167, 1.378), (-0.2168, 0.3189, 1.365), (-0.3725, 0.1726, 1.299), (-0.4313, -1.358e-08, 1.221), (-0.3725, -0.1726, 1.299), (-0.2168, -0.3189, 1.365), (-0.004489, -0.4167, 1.378), (0.3114, -0.451, 1.299), (1.098, -0.4167, 0.9319), (1.646, -0.3189, 0.5579), (2.023, -0.1726, 0.2231), (2.16, 1.151e-08, 0.0), (2.023, 0.1726, 0.2231), (1.646, 0.3189, 0.5579), (1.098, 0.4167, 0.9319), (0.3289, 0.451, 1.375), (0.01297, 0.4167, 1.454), (-0.1993, 0.3189, 1.441), (-0.355, 0.1726, 1.375), (-0.4138, -1.37e-08, 1.297), (-0.355, -0.1726, 1.375), (-0.1993, -0.3189, 1.441), (0.01297, -0.4167, 1.454), (0.3289, -0.451, 1.375), (1.116, -0.4167, 1.008), (1.664, -0.3189, 0.6338), (2.04, -0.1726, 0.2991), (2.178, 1.14e-08, 0.07594), (2.04, 0.1726, 0.2991), (1.664, 0.3189, 0.6338), (1.116, 0.4167, 1.008)], [], [(9, 8, 0, 15), (10, 9, 15, 14), (11, 10, 14, 13), (12, 11, 13), (1, 0, 8, 7), (2, 1, 7, 6), (3, 2, 6, 5), (4, 3, 5), (25, 31, 16, 24), (26, 30, 31, 25), (27, 29, 30, 26), (28, 29, 27), (17, 23, 24, 16), (18, 22, 23, 17), (19, 21, 22, 18), (20, 21, 19), (11, 12, 28, 27), (4, 5, 21, 20), (12, 13, 29, 28), (5, 6, 22, 21), (13, 14, 30, 29), (6, 7, 23, 22), (14, 15, 31, 30), (7, 8, 24, 23), (0, 1, 17, 16), (15, 0, 16, 31), (8, 9, 25, 24), (1, 2, 18, 17), (9, 10, 26, 25), (2, 3, 19, 18), (10, 11, 27, 26), (3, 4, 20, 19)])
_uv = me_circle_007.uv_layers.new(name='UVMap')
_uv.uv.foreach_set('vector', [0.0, 0.0, 0.0, 0.0, 0.0, 0.0, 0.0, 0.0, 0.0, 0.0, 0.0, 0.0, 0.0, 0.0, 0.0, 0.0, 0.0, 0.0, 0.0, 0.0, 0.0, 0.0, 0.0, 0.0, 0.0, 0.0, 0.0, 0.0, 0.0, 0.0, 0.0, 0.0, 0.0, 0.0, 0.0, 0.0, 0.0, 0.0, 0.0, 0.0, 0.0, 0.0, 0.0, 0.0, 0.0, 0.0, 0.0, 0.0, 0.0, 0.0, 0.0, 0.0, 0.0, 0.0, 0.0, 0.0, 0.0, 0.0, 0.0, 0.0, 0.0, 0.0, 0.0, 0.0, 0.0, 0.0, 0.0, 0.0, 0.0, 0.0, 0.0, 0.0, 0.0, 0.0, 0.0, 0.0, 0.0, 0.0, 0.0, 0.0, 0.0, 0.0, 0.0, 0.0, 0.0, 0.0, 0.0, 0.0, 0.0, 0.0, 0.0, 0.0, 0.0, 0.0, 0.0, 0.0, 0.0, 0.0, 0.0, 0.0, 0.0, 0.0, 0.0, 0.0, 0.0, 0.0, 0.0, 0.0, 0.0, 0.0, 0.0, 0.0, 0.0, 0.0, 0.0, 0.0, 0.0, 0.0, 0.0, 0.0, 0.0, 0.0, 0.0, 0.0, 0.0, 0.0, 0.0, 0.0, 0.0, 0.0, 0.0, 0.0, 0.0, 0.0, 0.0, 0.0, 0.0, 0.0, 0.0, 0.0, 0.0, 0.0, 0.0, 0.0, 0.0, 0.0, 0.0, 0.0, 0.0, 0.0, 0.0, 0.0, 0.0, 0.0, 0.0, 0.0, 0.0, 0.0, 0.0, 0.0, 0.0, 0.0, 0.0, 0.0, 0.0, 0.0, 0.0, 0.0, 0.0, 0.0, 0.0, 0.0, 0.0, 0.0, 0.0, 0.0, 0.0, 0.0, 0.0, 0.0, 0.0, 0.0, 0.0, 0.0, 0.0, 0.0, 0.0, 0.0, 0.0, 0.0, 0.0, 0.0, 0.0, 0.0, 0.0, 0.0, 0.0, 0.0, 0.0, 0.0, 0.0, 0.0, 0.0, 0.0, 0.0, 0.0, 0.0, 0.0, 0.0, 0.0, 0.0, 0.0, 0.0, 0.0, 0.0, 0.0, 0.0, 0.0, 0.0, 0.0, 0.0, 0.0, 0.0, 0.0, 0.0, 0.0, 0.0, 0.0, 0.0, 0.0, 0.0, 0.0, 0.0, 0.0, 0.0, 0.0, 0.0, 0.0, 0.0, 0.0, 0.0, 0.0, 0.0, 0.0, 0.0, 0.0, 0.0, 0.0])
me_circle_007.use_remesh_fix_poles = True
me_circle_007.use_remesh_preserve_attributes = False
me_circle_007.use_mirror_vertex_groups = False
me_circle_007.update()

# ---- objects
ob_stalks = bpy.data.objects.new('Stalks', me_plane_001)
ob_petal_001 = bpy.data.objects.new('Petal.001', me_circle_018)
ob_pollen_001 = bpy.data.objects.new('Pollen.001', me_icosphere_006)
ob_petal_002 = bpy.data.objects.new('Petal.002', me_circle_019)
ob_pollen_002 = bpy.data.objects.new('Pollen.002', me_icosphere_007)
ob_petal_003 = bpy.data.objects.new('Petal.003', me_circle_020)
ob_pollen_003 = bpy.data.objects.new('Pollen.003', me_icosphere_008)
ob_leaf1 = bpy.data.objects.new('Leaf1', me_circle_001)
ob_circle = bpy.data.objects.new('Circle', me_circle)
ob_leaf2 = bpy.data.objects.new('Leaf2', me_circle_004)
ob_leaf3 = bpy.data.objects.new('Leaf3', me_circle_005)
ob_circle_001 = bpy.data.objects.new('Circle.001', me_circle_006)
ob_circle_002 = bpy.data.objects.new('Circle.002', me_circle_007)

# ---- transforms, parenting, visibility, modifiers, constraints
ob_stalks.location = (0.0, 0.0, 0.0)
ob_stalks.lineart.crease_threshold = 0.0
_m = ob_stalks.modifiers.new('Skin', 'SKIN')
_m.use_x_symmetry = False
_m = ob_stalks.modifiers.new('Subdivision', 'SUBSURF')
_m.uv_smooth = 'PRESERVE_CORNERS'
_m.levels = 4
_m.render_levels = 1
ob_petal_001.location = (1.96, 1.173, 5.494)
ob_petal_001.rotation_euler = (0.06464, 0.3355, 0.2528)
ob_petal_001.lineart.crease_threshold = 0.0
_m = ob_petal_001.modifiers.new('Array', 'ARRAY')
_m.count = 12
_m.use_relative_offset = False
_m.relative_offset_displace = (0.0, 1.0, 0.0)
_m.use_object_offset = True
_m.offset_object = ob_pollen_001
_m = ob_petal_001.modifiers.new('Subdivision', 'SUBSURF')
_m.uv_smooth = 'PRESERVE_CORNERS'
_m.levels = 3
ob_pollen_001.location = (1.96, 1.173, 5.494)
ob_pollen_001.rotation_euler = (-0.1181, 0.3212, -0.3009)
ob_pollen_001.lineart.crease_threshold = 0.0
_m = ob_pollen_001.modifiers.new('Subdivision', 'SUBSURF')
_m.uv_smooth = 'PRESERVE_CORNERS'
_m.levels = 2
ob_petal_002.location = (-0.7472, -1.053, 6.189)
ob_petal_002.rotation_euler = (0.004796, -0.1791, 0.6657)
ob_petal_002.lineart.crease_threshold = 0.0
_m = ob_petal_002.modifiers.new('Array', 'ARRAY')
_m.count = 12
_m.use_relative_offset = False
_m.relative_offset_displace = (0.0, 1.0, 0.0)
_m.use_object_offset = True
_m.offset_object = ob_pollen_002
_m = ob_petal_002.modifiers.new('Subdivision', 'SUBSURF')
_m.uv_smooth = 'PRESERVE_CORNERS'
_m.levels = 3
ob_pollen_002.location = (-0.7472, -1.053, 6.189)
ob_pollen_002.rotation_euler = (0.0944, -0.1525, 0.1353)
ob_pollen_002.lineart.crease_threshold = 0.0
_m = ob_pollen_002.modifiers.new('Subdivision', 'SUBSURF')
_m.uv_smooth = 'PRESERVE_CORNERS'
_m.levels = 2
ob_petal_003.location = (-0.6721, 2.521, 6.255)
ob_petal_003.rotation_euler = (-0.1133, -0.06993, 0.5628)
ob_petal_003.lineart.crease_threshold = 0.0
_m = ob_petal_003.modifiers.new('Array', 'ARRAY')
_m.count = 12
_m.use_relative_offset = False
_m.relative_offset_displace = (0.0, 1.0, 0.0)
_m.use_object_offset = True
_m.offset_object = ob_pollen_003
_m = ob_petal_003.modifiers.new('Subdivision', 'SUBSURF')
_m.uv_smooth = 'PRESERVE_CORNERS'
_m.levels = 3
ob_pollen_003.location = (-0.6721, 2.521, 6.255)
ob_pollen_003.rotation_euler = (-0.06317, -0.1171, 0.03891)
ob_pollen_003.lineart.crease_threshold = 0.0
_m = ob_pollen_003.modifiers.new('Subdivision', 'SUBSURF')
_m.uv_smooth = 'PRESERVE_CORNERS'
_m.levels = 2
ob_leaf1.location = (0.3445, 0.2469, 2.505)
ob_leaf1.scale = (0.6778, 0.6778, 0.6778)
ob_leaf1.lineart.crease_threshold = 0.0
_m = ob_leaf1.modifiers.new('Subdivision', 'SUBSURF')
_m.uv_smooth = 'PRESERVE_CORNERS'
_m.levels = 2
ob_circle.location = (2.11, 0.8407, 2.742)
ob_circle.rotation_euler = (0.0, -0.0, 2.574)
ob_circle.lineart.crease_threshold = 0.0
_m = ob_circle.modifiers.new('Subdivision', 'SUBSURF')
_m.uv_smooth = 'PRESERVE_CORNERS'
_m.levels = 2
ob_leaf2.location = (-2.708, 0.9119, 1.948)
ob_leaf2.rotation_euler = (0.0, -0.0, 3.831)
ob_leaf2.scale = (0.6778, 0.6778, 0.6778)
ob_leaf2.lineart.crease_threshold = 0.0
_m = ob_leaf2.modifiers.new('Subdivision', 'SUBSURF')
_m.uv_smooth = 'PRESERVE_CORNERS'
_m.levels = 2
ob_leaf3.location = (-3.84, 0.9119, 1.948)
ob_leaf3.rotation_euler = (0.0, -0.0, 3.831)
ob_leaf3.scale = (0.6778, 0.6778, 0.6778)
ob_leaf3.lineart.crease_threshold = 0.0
_m = ob_leaf3.modifiers.new('Subdivision', 'SUBSURF')
_m.uv_smooth = 'PRESERVE_CORNERS'
_m.levels = 2
ob_circle_001.location = (1.141, 3.775, 2.166)
ob_circle_001.rotation_euler = (0.0, -0.0, 4.172)
ob_circle_001.lineart.crease_threshold = 0.0
_m = ob_circle_001.modifiers.new('Subdivision', 'SUBSURF')
_m.uv_smooth = 'PRESERVE_CORNERS'
_m.levels = 2
ob_circle_002.location = (-2.08, 1.501, 0.5712)
ob_circle_002.rotation_euler = (0.0, 0.0, 5.726)
ob_circle_002.lineart.crease_threshold = 0.0
_m = ob_circle_002.modifiers.new('Subdivision', 'SUBSURF')
_m.uv_smooth = 'PRESERVE_CORNERS'
_m.levels = 2

# ---- collection membership
col_collection.objects.link(ob_stalks)
col_collection.objects.link(ob_petal_001)
col_collection.objects.link(ob_pollen_001)
col_collection.objects.link(ob_petal_002)
col_collection.objects.link(ob_pollen_002)
col_collection.objects.link(ob_petal_003)
col_collection.objects.link(ob_pollen_003)
col_collection.objects.link(ob_leaf1)
col_collection.objects.link(ob_circle)
col_collection.objects.link(ob_leaf2)
col_collection.objects.link(ob_leaf3)
col_collection.objects.link(ob_circle_001)
col_collection.objects.link(ob_circle_002)

# ---- scene / render settings (as saved in the file)
scene.frame_start = 1; scene.frame_end = 250; scene.frame_set(0)
scene.render.engine = 'BLENDER_EEVEE_NEXT'
scene.cycles.use_denoising = False
scene.cycles.samples = 128
scene.cycles.sampling_pattern = 'TABULATED_SOBOL'
scene.cycles.use_adaptive_sampling = False
scene.cycles.use_light_tree = False
scene.view_settings.view_transform = 'Filmic'
bpy.context.view_layer.update()

# ---- added for rendering (the .blend has no active camera and no usable light): camera, sun
cam_auto = bpy.data.cameras.new('AutoCamera')
cam_auto.lens = 50.0
cam_auto.sensor_width = 36.0
cam_auto.clip_end = 1000.0
ob_auto_camera = bpy.data.objects.new('AutoCamera', cam_auto)
scene.collection.objects.link(ob_auto_camera)
ob_auto_camera.location = (11.2378, -12.4611, 12.277)
ob_auto_camera.rotation_euler = (1.09748, -7.21219e-08, 0.694738)
scene.camera = ob_auto_camera
light_auto_sun = bpy.data.lights.new('AutoSun', 'SUN')
light_auto_sun.energy = 3.0
light_auto_sun.angle = 0.0523599
ob_auto_sun = bpy.data.objects.new('AutoSun', light_auto_sun)
scene.collection.objects.link(ob_auto_sun)
ob_auto_sun.rotation_euler = (0.872665, 0.174533, 0.523599)
bpy.context.view_layer.update()
